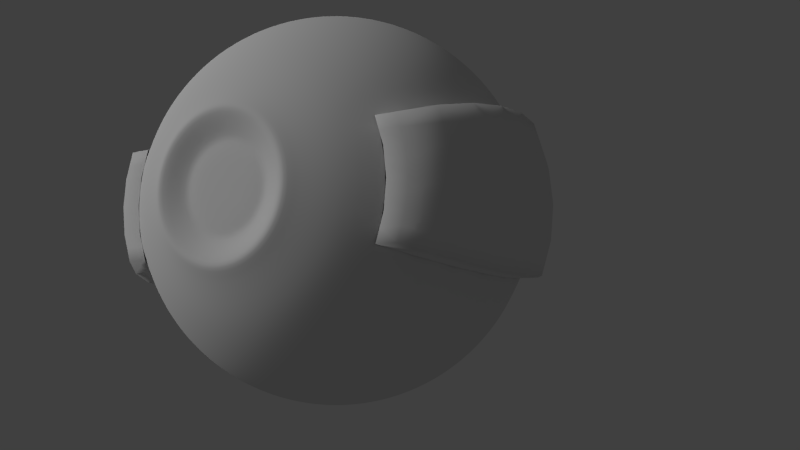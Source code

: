 # Source: guide02.blend  (saved by Blender 2.66.0; exported with 4.5.12 LTS)
import bpy
from mathutils import Matrix  # noqa: F401  (used for matrix-valued properties, if any)

bpy.ops.wm.read_factory_settings(use_empty=True)
scene = bpy.context.scene
scene.name = 'Scene'

# ---- collections
col_collection_1 = bpy.data.collections.new('Collection 1'); scene.collection.children.link(col_collection_1)
col_collection_20 = bpy.data.collections.new('Collection 20'); scene.collection.children.link(col_collection_20)

# ---- materials (node trees are filled in below, after node groups)
mat_guide02_arms = bpy.data.materials.new('guide02_arms')
mat_guide02_arms.alpha_threshold = 0.0
mat_guide02_arms.use_transparent_shadow = False
mat_guide02_arms.roughness = 0.5
mat_guide02_arms.specular_intensity = 0.0
mat_guide02_arms.line_color = (0.0, 0.0, 0.0, 1.0)
mat_guide02_body = bpy.data.materials.new('guide02_body')
mat_guide02_body.alpha_threshold = 0.0
mat_guide02_body.use_transparent_shadow = False
mat_guide02_body.roughness = 0.5
mat_guide02_body.specular_intensity = 0.0
mat_guide02_body.line_color = (0.0, 0.0, 0.0, 1.0)

# ---- material node trees

# ---- world
world_world = bpy.data.worlds.new('World'); scene.world = world_world
world_world.color = (0.05088, 0.05088, 0.05088)
world_world.use_sun_shadow = False
world_world.sun_shadow_jitter_overblur = 0.0
world_world.cycles.sampling_method = 'MANUAL'
world_world.cycles.sample_map_resolution = 256

# ---- cameras
cam_camera = bpy.data.cameras.new('Camera')
cam_camera.clip_end = 100.0
cam_camera.lens = 35.0
cam_camera.sensor_width = 32.0
cam_camera.sensor_height = 18.0
cam_camera.ortho_scale = 7.314
cam_camera.dof.focus_distance = 0.0
cam_camera.dof.aperture_fstop = 128.0

# ---- lights
light_hemi = bpy.data.lights.new('Hemi', 'SUN')
light_hemi.transmission_factor = 0.0
light_hemi.angle = 0.1993
light_hemi.energy = 1.0
light_hemi.shadow_buffer_clip_start = 0.5
light_hemi.shadow_soft_size = 0.1
light_hemi.shadow_cascade_max_distance = 1000.0
light_hemi.cycles.use_multiple_importance_sampling = False
light_lamp = bpy.data.lights.new('Lamp', 'POINT')
light_lamp.transmission_factor = 0.0
light_lamp.cutoff_distance = 30.0
light_lamp.energy = 100.0
light_lamp.shadow_buffer_clip_start = 1.001
light_lamp.shadow_soft_size = 0.1
light_lamp.shadow_maximum_resolution = 0.006
light_lamp.use_absolute_resolution = True
light_lamp.cycles.use_multiple_importance_sampling = False

# ---- meshes
me_sphere_001 = bpy.data.meshes.new('Sphere.001')
me_sphere_001.from_pydata([(0.2274, 0.2121, -0.08118), (0.2619, 0.1667, -0.09546), (0.2875, 0.1148, -0.1061), (0.3033, 0.05853, -0.1126), (0.3086, 3.768e-08, -0.1148), (0.3033, -0.05853, -0.1126), (0.2875, -0.1148, -0.1061), (0.2619, -0.1667, -0.09546), (0.2274, -0.2121, -0.08118), (0.2395, 0.2121, -0.04138), (0.2761, 0.1667, -0.04866), (0.3033, 0.1148, -0.05407), (0.32, 0.05853, -0.0574), (0.3257, 1.68e-09, -0.05853), (0.32, -0.05853, -0.0574), (0.3033, -0.1148, -0.05407), (0.2761, -0.1667, -0.04866), (0.2395, -0.2121, -0.04139), (0.2436, 0.2121, 1.178e-07), (0.2809, 0.1667, 7.534e-08), (0.3086, 0.1148, 6.004e-08), (0.3257, 0.05853, -7.26e-09), (0.3315, -3.576e-08, -3.129e-08), (0.3257, -0.05853, -8.215e-08), (0.3086, -0.1148, -1.182e-07), (0.2809, -0.1667, -1.379e-07), (0.2436, -0.2121, -1.536e-07), (0.196, -0.2121, 0.08118), (0.2305, -0.1667, 0.09546), (0.2561, -0.1148, 0.1061), (0.2718, -0.05853, 0.1126), (0.2772, -1.092e-07, 0.1148), (0.2718, 0.05853, 0.1126), (0.2561, 0.1148, 0.1061), (0.2305, 0.1667, 0.09546), (0.196, 0.2121, 0.08118), (0.2081, -0.2121, 0.04138), (0.2081, 0.2121, 0.04139), (0.2121, -0.2121, -1.536e-07), (0.2121, 0.2121, 1.178e-07), (0.2081, -0.2121, -0.04139), (0.2081, 0.2121, -0.04138), (0.196, -0.2121, -0.08118), (0.2305, -0.1667, -0.09546), (0.2561, -0.1148, -0.1061), (0.2718, -0.05853, -0.1126), (0.2772, 3.768e-08, -0.1148), (0.2718, 0.05853, -0.1126), (0.2561, 0.1148, -0.1061), (0.2305, 0.1667, -0.09546), (0.196, 0.2121, -0.08118), (0.2395, 0.2121, 0.04139), (0.2761, 0.1667, 0.04866), (0.3033, 0.1148, 0.05407), (0.32, 0.05853, 0.0574), (0.3257, -7.321e-08, 0.05853), (0.32, -0.05853, 0.0574), (0.3033, -0.1148, 0.05407), (0.2761, -0.1667, 0.04866), (0.2395, -0.2121, 0.04138), (0.2274, 0.2121, 0.08118), (0.2619, 0.1667, 0.09546), (0.2875, 0.1148, 0.1061), (0.3033, 0.05853, 0.1126), (0.3086, -1.092e-07, 0.1148), (0.3033, -0.05853, 0.1126), (0.2875, -0.1148, 0.1061), (0.2619, -0.1667, 0.09546), (0.2274, -0.2121, 0.08118), (0.202, -0.2121, 0.06128), (0.202, 0.2121, 0.06128), (0.3117, 0.05853, 0.085), (0.3172, -9.121e-08, 0.08667), (0.3117, -0.05853, 0.085), (0.2954, -0.1148, 0.08007), (0.2335, 0.2121, 0.06128), (0.269, -0.1667, 0.07206), (0.2335, -0.2121, 0.06128), (0.269, 0.1667, 0.07206), (0.2954, 0.1148, 0.08007), (0.2416, 0.2121, -0.02069), (0.306, -0.1148, -0.02704), (0.3117, -0.05853, -0.085), (0.3172, 1.968e-08, -0.08667), (0.3286, -5.448e-08, 0.02926), (0.2101, 0.2121, -0.02069), (0.306, 0.1148, -0.02704), (0.3229, 0.05853, -0.0287), (0.2101, -0.2121, 0.02069), (0.269, 0.1667, -0.07206), (0.269, -0.1667, -0.07206), (0.2101, -0.2121, -0.02069), (0.2785, -0.1667, 0.02433), (0.2416, 0.2121, 0.02069), (0.306, -0.1148, 0.02704), (0.3229, -0.05853, 0.0287), (0.2335, 0.2121, -0.06128), (0.2954, -0.1148, -0.08007), (0.2101, 0.2121, 0.02069), (0.2785, -0.1667, -0.02433), (0.2954, 0.1148, -0.08007), (0.2335, -0.2121, -0.06128), (0.2785, 0.1667, -0.02433), (0.2416, -0.2121, -0.02069), (0.3286, -1.704e-08, -0.02926), (0.3229, -0.05853, -0.0287), (0.3229, 0.05853, 0.0287), (0.306, 0.1148, 0.02704), (0.2416, -0.2121, 0.02069), (0.2785, 0.1667, 0.02433), (0.202, -0.2121, -0.06128), (0.202, 0.2121, -0.06128), (0.3117, 0.05853, -0.085)], [], [(112, 83, 4, 3), (83, 82, 5, 4), (82, 97, 6, 5), (97, 90, 7, 6), (96, 89, 1, 0), (90, 101, 8, 7), (89, 100, 2, 1), (100, 112, 3, 2), (80, 102, 10, 9), (99, 103, 17, 16), (102, 86, 11, 10), (86, 87, 12, 11), (87, 104, 13, 12), (104, 105, 14, 13), (105, 81, 15, 14), (81, 99, 16, 15), (84, 95, 23, 22), (95, 94, 24, 23), (94, 92, 25, 24), (93, 109, 19, 18), (92, 108, 26, 25), (109, 107, 20, 19), (107, 106, 21, 20), (106, 84, 22, 21), (79, 71, 54, 53), (71, 72, 55, 54), (72, 73, 56, 55), (73, 74, 57, 56), (74, 76, 58, 57), (75, 78, 52, 51), (76, 77, 59, 58), (78, 79, 53, 52), (32, 31, 64, 63), (49, 50, 0, 1), (44, 45, 5, 6), (70, 35, 60, 75), (111, 41, 9, 96), (33, 32, 63, 62), (88, 38, 26, 108), (28, 27, 68, 67), (45, 46, 4, 5), (91, 40, 17, 103), (85, 39, 18, 80), (34, 33, 62, 61), (29, 28, 67, 66), (46, 47, 3, 4), (35, 34, 61, 60), (110, 42, 8, 101), (30, 29, 66, 65), (47, 48, 2, 3), (42, 43, 7, 8), (69, 36, 59, 77), (98, 37, 51, 93), (31, 30, 65, 64), (48, 49, 1, 2), (43, 44, 6, 7), (62, 63, 71, 79), (63, 64, 72, 71), (64, 65, 73, 72), (65, 66, 74, 73), (66, 67, 76, 74), (60, 61, 78, 75), (67, 68, 77, 76), (61, 62, 79, 78), (37, 70, 75, 51), (27, 69, 77, 68), (53, 54, 106, 107), (52, 53, 107, 109), (57, 58, 92, 94), (50, 111, 96, 0), (11, 12, 112, 100), (13, 14, 82, 83), (41, 85, 80, 9), (58, 59, 108, 92), (36, 88, 108, 59), (23, 24, 81, 105), (55, 56, 95, 84), (25, 26, 103, 99), (22, 23, 105, 104), (51, 52, 109, 93), (56, 57, 94, 95), (38, 91, 103, 26), (10, 11, 100, 89), (39, 98, 93, 18), (54, 55, 84, 106), (16, 17, 101, 90), (21, 22, 104, 87), (12, 13, 83, 112), (19, 20, 86, 102), (24, 25, 99, 81), (18, 19, 102, 80), (20, 21, 87, 86), (40, 110, 101, 17), (15, 16, 90, 97), (9, 10, 89, 96), (14, 15, 97, 82)])
me_sphere_001.polygons.foreach_set('use_smooth', [True] * 96)
_uv = me_sphere_001.uv_layers.new(name='UVMap')
_uv.uv.foreach_set('vector', [0.3967, 0.551, 0.3997, 0.4365, 0.4555, 0.4346, 0.4515, 0.5491, 0.3997, 0.4365, 0.396, 0.3199, 0.4508, 0.3181, 0.4555, 0.4346, 0.396, 0.3199, 0.3859, 0.2056, 0.4375, 0.2039, 0.4508, 0.3181, 0.3859, 0.2056, 0.3697, 0.09804, 0.4161, 0.09649, 0.4375, 0.2039, 0.3506, 0.8388, 0.3717, 0.756, 0.4181, 0.7545, 0.39, 0.8375, 0.3697, 0.09804, 0.348, 0.001318, 0.3875, 0.0, 0.4161, 0.09649, 0.3717, 0.756, 0.3873, 0.6588, 0.4389, 0.6571, 0.4181, 0.7545, 0.3873, 0.6588, 0.3967, 0.551, 0.4515, 0.5491, 0.4389, 0.6571, 0.2701, 0.8406, 0.277, 0.7582, 0.3253, 0.7576, 0.3111, 0.8401, 0.275, 0.1002, 0.2675, 0.003167, 0.3085, 0.002637, 0.3233, 0.09959, 0.277, 0.7582, 0.2821, 0.6613, 0.3357, 0.6606, 0.3253, 0.7576, 0.2821, 0.6613, 0.2851, 0.5535, 0.342, 0.5528, 0.3357, 0.6606, 0.2851, 0.5535, 0.2858, 0.4391, 0.3439, 0.4384, 0.342, 0.5528, 0.2858, 0.4391, 0.2844, 0.3225, 0.3413, 0.3217, 0.3439, 0.4384, 0.2844, 0.3225, 0.2807, 0.208, 0.3343, 0.2073, 0.3413, 0.3217, 0.2807, 0.208, 0.275, 0.1002, 0.3233, 0.09959, 0.3343, 0.2073, 0.1697, 0.4395, 0.1705, 0.3228, 0.2274, 0.3232, 0.2278, 0.4399, 0.1705, 0.3228, 0.1734, 0.2084, 0.2271, 0.2087, 0.2274, 0.3232, 0.1734, 0.2084, 0.1785, 0.1005, 0.2267, 0.1008, 0.2271, 0.2087, 0.188, 0.8409, 0.1805, 0.7585, 0.2288, 0.7588, 0.229, 0.8412, 0.1785, 0.1005, 0.1854, 0.003419, 0.2264, 0.003697, 0.2267, 0.1008, 0.1805, 0.7585, 0.1748, 0.6616, 0.2285, 0.662, 0.2288, 0.7588, 0.1748, 0.6616, 0.1712, 0.5539, 0.2281, 0.5543, 0.2285, 0.662, 0.1712, 0.5539, 0.1697, 0.4395, 0.2278, 0.4399, 0.2281, 0.5543, 0.0696, 0.6598, 0.05948, 0.552, 0.1142, 0.5535, 0.1212, 0.6612, 0.05948, 0.552, 0.05583, 0.4376, 0.1117, 0.4391, 0.1142, 0.5535, 0.05583, 0.4376, 0.05878, 0.3209, 0.1135, 0.3224, 0.1117, 0.4391, 0.05878, 0.3209, 0.06821, 0.2066, 0.1198, 0.208, 0.1135, 0.3224, 0.06821, 0.2066, 0.08377, 0.09892, 0.1302, 0.1002, 0.1198, 0.208, 0.1074, 0.8395, 0.08579, 0.7569, 0.1322, 0.7582, 0.1469, 0.8406, 0.08377, 0.09892, 0.1049, 0.002064, 0.1443, 0.00314, 0.1302, 0.1002, 0.08579, 0.7569, 0.0696, 0.6598, 0.1212, 0.6612, 0.1322, 0.7582, 0.7536, 0.3045, 0.7427, 0.4205, 0.6803, 0.4204, 0.6912, 0.3043, 0.6096, 0.7515, 0.6777, 0.8419, 0.6153, 0.8417, 0.5472, 0.7513, 0.5605, 0.1929, 0.5289, 0.3045, 0.4664, 0.3043, 0.4981, 0.1927, 0.9171, 0.3619, 0.905, 0.3225, 0.9675, 0.3223, 0.9796, 0.3617, 0.9179, 0.6051, 0.9297, 0.5656, 0.9922, 0.5654, 0.9803, 0.6049, 0.7853, 0.1929, 0.7536, 0.3045, 0.6912, 0.3043, 0.7228, 0.1927, 0.9334, 0.2022, 0.9376, 0.1611, 1.0, 0.1613, 0.9958, 0.2024, 0.8344, 0.7515, 0.9025, 0.8419, 0.84, 0.8417, 0.7719, 0.7513, 0.5289, 0.3045, 0.5179, 0.4205, 0.4555, 0.4204, 0.4664, 0.3043, 0.9337, 0.1201, 0.9297, 0.07902, 0.9922, 0.07921, 0.9961, 0.1203, 0.9337, 0.5245, 0.9376, 0.4834, 1.0, 0.4832, 0.9961, 0.5243, 0.8364, 0.09017, 0.7853, 0.1929, 0.7228, 0.1927, 0.774, 0.08998, 0.7839, 0.6484, 0.8344, 0.7515, 0.7719, 0.7513, 0.7214, 0.6482, 0.5179, 0.4205, 0.5282, 0.5367, 0.4657, 0.5365, 0.4555, 0.4204, 0.905, 0.0001916, 0.8364, 0.09017, 0.774, 0.08998, 0.8426, 0.0, 0.9179, 0.03951, 0.906, 0.0, 0.9685, 0.0001915, 0.9803, 0.0397, 0.7529, 0.5367, 0.7839, 0.6484, 0.7214, 0.6482, 0.6905, 0.5365, 0.5282, 0.5367, 0.5591, 0.6484, 0.4967, 0.6482, 0.4657, 0.5365, 0.6803, 0.0001915, 0.6116, 0.09017, 0.5492, 0.08998, 0.6179, 0.0, 0.9171, 0.2827, 0.9292, 0.2432, 0.9917, 0.2434, 0.9796, 0.2829, 0.9334, 0.4424, 0.9292, 0.4014, 0.9917, 0.4012, 0.9958, 0.4422, 0.7427, 0.4205, 0.7529, 0.5367, 0.6905, 0.5365, 0.6803, 0.4204, 0.5591, 0.6484, 0.6096, 0.7515, 0.5472, 0.7513, 0.4967, 0.6482, 0.6116, 0.09017, 0.5605, 0.1929, 0.4981, 0.1927, 0.5492, 0.08998, 0.01802, 0.6584, 0.004728, 0.5505, 0.05948, 0.552, 0.0696, 0.6598, 0.004728, 0.5505, 0.0, 0.436, 0.05583, 0.4376, 0.05948, 0.552, 0.0, 0.436, 0.004019, 0.3194, 0.05878, 0.3209, 0.05583, 0.4376, 0.004019, 0.3194, 0.01663, 0.2052, 0.06821, 0.2066, 0.05878, 0.3209, 0.01663, 0.2052, 0.03735, 0.09765, 0.08377, 0.09892, 0.06821, 0.2066, 0.06794, 0.8385, 0.03937, 0.7556, 0.08579, 0.7569, 0.1074, 0.8395, 0.03735, 0.09765, 0.06538, 0.000988, 0.1049, 0.002064, 0.08377, 0.09892, 0.03937, 0.7556, 0.01802, 0.6584, 0.0696, 0.6598, 0.08579, 0.7569, 0.9292, 0.4014, 0.9171, 0.3619, 0.9796, 0.3617, 0.9917, 0.4012, 0.905, 0.3221, 0.9171, 0.2827, 0.9796, 0.2829, 0.9675, 0.3223, 0.1212, 0.6612, 0.1142, 0.5535, 0.1712, 0.5539, 0.1748, 0.6616, 0.1322, 0.7582, 0.1212, 0.6612, 0.1748, 0.6616, 0.1805, 0.7585, 0.1198, 0.208, 0.1302, 0.1002, 0.1785, 0.1005, 0.1734, 0.2084, 0.906, 0.6446, 0.9179, 0.6051, 0.9803, 0.6049, 0.9685, 0.6444, 0.3357, 0.6606, 0.342, 0.5528, 0.3967, 0.551, 0.3873, 0.6588, 0.3439, 0.4384, 0.3413, 0.3217, 0.396, 0.3199, 0.3997, 0.4365, 0.9297, 0.5656, 0.9337, 0.5245, 0.9961, 0.5243, 0.9922, 0.5654, 0.1302, 0.1002, 0.1443, 0.00314, 0.1854, 0.003419, 0.1785, 0.1005, 0.9292, 0.2432, 0.9334, 0.2022, 0.9958, 0.2024, 0.9917, 0.2434, 0.2274, 0.3232, 0.2271, 0.2087, 0.2807, 0.208, 0.2844, 0.3225, 0.1117, 0.4391, 0.1135, 0.3224, 0.1705, 0.3228, 0.1697, 0.4395, 0.2267, 0.1008, 0.2264, 0.003697, 0.2675, 0.003167, 0.275, 0.1002, 0.2278, 0.4399, 0.2274, 0.3232, 0.2844, 0.3225, 0.2858, 0.4391, 0.1469, 0.8406, 0.1322, 0.7582, 0.1805, 0.7585, 0.188, 0.8409, 0.1135, 0.3224, 0.1198, 0.208, 0.1734, 0.2084, 0.1705, 0.3228, 0.9376, 0.1611, 0.9337, 0.1201, 0.9961, 0.1203, 1.0, 0.1613, 0.3253, 0.7576, 0.3357, 0.6606, 0.3873, 0.6588, 0.3717, 0.756, 0.9376, 0.4834, 0.9334, 0.4424, 0.9958, 0.4422, 1.0, 0.4832, 0.1142, 0.5535, 0.1117, 0.4391, 0.1697, 0.4395, 0.1712, 0.5539, 0.3233, 0.09959, 0.3085, 0.002637, 0.348, 0.001318, 0.3697, 0.09804, 0.2281, 0.5543, 0.2278, 0.4399, 0.2858, 0.4391, 0.2851, 0.5535, 0.342, 0.5528, 0.3439, 0.4384, 0.3997, 0.4365, 0.3967, 0.551, 0.2288, 0.7588, 0.2285, 0.662, 0.2821, 0.6613, 0.277, 0.7582, 0.2271, 0.2087, 0.2267, 0.1008, 0.275, 0.1002, 0.2807, 0.208, 0.229, 0.8412, 0.2288, 0.7588, 0.277, 0.7582, 0.2701, 0.8406, 0.2285, 0.662, 0.2281, 0.5543, 0.2851, 0.5535, 0.2821, 0.6613, 0.9297, 0.07902, 0.9179, 0.03951, 0.9803, 0.0397, 0.9922, 0.07921, 0.3343, 0.2073, 0.3233, 0.09959, 0.3697, 0.09804, 0.3859, 0.2056, 0.3111, 0.8401, 0.3253, 0.7576, 0.3717, 0.756, 0.3506, 0.8388, 0.3413, 0.3217, 0.3343, 0.2073, 0.3859, 0.2056, 0.396, 0.3199])
me_sphere_001.materials.append(mat_guide02_arms)
me_sphere_001.use_remesh_preserve_volume = False
me_sphere_001.use_remesh_preserve_attributes = False
me_sphere_001.use_mirror_vertex_groups = False
me_sphere_001.update()
me_sphere = bpy.data.meshes.new('Sphere')
me_sphere.from_pydata([(-0.05853, -0.2685, -1.882e-07), (-0.109, -0.2772, -1.769e-07), (-0.1667, -0.2494, -1.596e-07), (-0.2121, -0.2121, -1.357e-07), (-0.2121, 0.2121, 1.357e-07), (-0.1667, 0.2494, 1.596e-07), (-0.1148, 0.2772, 1.773e-07), (-0.05853, 0.2942, 1.882e-07), (-0.0574, -0.2685, 0.01142), (-0.1069, -0.2772, 0.02126), (-0.1635, -0.2494, 0.03252), (-0.2081, -0.2121, 0.04138), (-0.2081, 0.2121, 0.04139), (-0.1635, 0.2494, 0.03252), (-0.1126, 0.2772, 0.0224), (-0.0574, 0.2942, 0.01142), (-0.05407, -0.2685, 0.0224), (-0.1007, -0.2772, 0.04169), (-0.154, -0.2494, 0.06378), (-0.196, -0.2121, 0.08118), (-0.2305, -0.1667, 0.09546), (-0.2561, -0.1148, 0.1061), (-0.2718, -0.05853, 0.1126), (-0.2772, -1.092e-07, 0.1148), (-0.2718, 0.05853, 0.1126), (-0.2561, 0.1148, 0.1061), (-0.2305, 0.1667, 0.09546), (-0.196, 0.2121, 0.08118), (-0.154, 0.2494, 0.06378), (-0.1061, 0.2772, 0.04393), (-0.05407, 0.2942, 0.0224), (-0.04866, -0.2685, 0.03252), (-0.09059, -0.2772, 0.06053), (-0.1386, -0.2494, 0.0926), (-0.1764, -0.2121, 0.1179), (-0.2074, -0.1667, 0.1386), (-0.2305, -0.1148, 0.154), (-0.2446, -0.05853, 0.1635), (-0.2494, -1.424e-07, 0.1667), (-0.2446, 0.05853, 0.1635), (-0.2305, 0.1148, 0.154), (-0.2074, 0.1667, 0.1386), (-0.1764, 0.2121, 0.1179), (-0.1386, 0.2494, 0.0926), (-0.09546, 0.2772, 0.06378), (-0.04866, 0.2942, 0.03252), (-0.04138, -0.2685, 0.04138), (-0.07704, -0.2772, 0.07704), (-0.1179, -0.2494, 0.1179), (-0.15, -0.2121, 0.15), (-0.1764, -0.1667, 0.1764), (-0.196, -0.1148, 0.196), (-0.2081, -0.05853, 0.2081), (-0.2121, -1.715e-07, 0.2121), (-0.2081, 0.05853, 0.2081), (-0.196, 0.1148, 0.196), (-0.1764, 0.1667, 0.1764), (-0.15, 0.2121, 0.15), (-0.1179, 0.2494, 0.1179), (-0.08118, 0.2772, 0.08118), (-0.04138, 0.2942, 0.04139), (-0.03252, -0.2685, 0.04866), (-0.06053, -0.2772, 0.09059), (-0.0926, -0.2494, 0.1386), (-0.1179, -0.2121, 0.1764), (-0.1386, -0.1667, 0.2074), (-0.154, -0.1148, 0.2305), (-0.1635, -0.05853, 0.2446), (-0.1667, -1.953e-07, 0.2494), (-0.1635, 0.05853, 0.2446), (-0.154, 0.1148, 0.2305), (-0.1386, 0.1667, 0.2074), (-0.1179, 0.2121, 0.1764), (-0.0926, 0.2494, 0.1386), (-0.06378, 0.2772, 0.09546), (-0.03252, 0.2942, 0.04866), (-0.0224, -0.2685, 0.05407), (-0.04169, -0.2772, 0.1007), (-0.06378, -0.2494, 0.154), (-0.08118, -0.2121, 0.196), (-0.09546, -0.1667, 0.2305), (-0.1061, -0.1148, 0.2561), (-0.1126, -0.05853, 0.2718), (-0.1148, -2.131e-07, 0.2772), (-0.1126, 0.05853, 0.2718), (-0.1061, 0.1148, 0.2561), (-0.09546, 0.1667, 0.2305), (-0.08118, 0.2121, 0.196), (-0.06378, 0.2494, 0.154), (-0.04393, 0.2772, 0.1061), (-0.0224, 0.2942, 0.05407), (-0.01142, -0.2685, 0.0574), (-0.02126, -0.2772, 0.1069), (-0.03252, -0.2494, 0.1635), (-0.04138, -0.2121, 0.2081), (-0.04866, -0.1667, 0.2446), (-0.05407, -0.1148, 0.2718), (-0.0574, -0.05853, 0.2886), (-0.05853, -2.24e-07, 0.2942), (-0.0574, 0.05853, 0.2886), (-0.05407, 0.1148, 0.2718), (-0.04866, 0.1667, 0.2446), (-0.04138, 0.2121, 0.2081), (-0.03252, 0.2494, 0.1635), (-0.0224, 0.2772, 0.1126), (-0.01142, 0.2942, 0.0574), (1.033e-07, -0.2685, 0.05853), (1.078e-07, -0.2772, 0.109), (1.089e-07, -0.2494, 0.1667), (1.201e-07, -0.2121, 0.2121), (1.246e-07, -0.1667, 0.2494), (1.112e-07, -0.1148, 0.2772), (1.425e-07, -0.05853, 0.2942), (1.022e-07, -2.277e-07, 0.3), (1.425e-07, 0.05853, 0.2942), (1.022e-07, 0.1148, 0.2772), (1.246e-07, 0.1667, 0.2494), (1.201e-07, 0.2121, 0.2121), (1.179e-07, 0.2494, 0.1667), (1.067e-07, 0.2772, 0.1148), (9.44e-08, 0.2942, 0.05853), (0.01142, -0.2685, 0.0574), (0.02126, -0.2772, 0.1069), (0.03252, -0.2494, 0.1635), (0.04139, -0.2121, 0.2081), (0.04866, -0.1667, 0.2446), (0.05407, -0.1148, 0.2718), (0.0574, -0.05853, 0.2886), (0.05853, -2.24e-07, 0.2942), (0.0574, 0.05853, 0.2886), (0.05407, 0.1148, 0.2718), (0.04866, 0.1667, 0.2446), (0.04139, 0.2121, 0.2081), (0.03252, 0.2494, 0.1635), (0.0224, 0.2772, 0.1126), (0.01142, 0.2942, 0.0574), (0.0224, -0.2685, 0.05407), (0.04169, -0.2772, 0.1007), (0.06378, -0.2494, 0.154), (0.08118, -0.2121, 0.196), (0.09546, -0.1667, 0.2305), (0.1061, -0.1148, 0.2561), (0.1126, -0.05853, 0.2718), (0.1148, -2.131e-07, 0.2772), (0.1126, 0.05853, 0.2718), (0.1061, 0.1148, 0.2561), (0.09546, 0.1667, 0.2305), (0.08118, 0.2121, 0.196), (0.06378, 0.2494, 0.154), (0.04393, 0.2772, 0.1061), (0.0224, 0.2942, 0.05407), (0.03252, -0.2685, 0.04866), (0.06053, -0.2772, 0.09059), (0.0926, -0.2494, 0.1386), (0.1179, -0.2121, 0.1764), (0.1386, -0.1667, 0.2074), (0.154, -0.1148, 0.2305), (0.1635, -0.05853, 0.2446), (0.1667, -1.953e-07, 0.2494), (0.1635, 0.05853, 0.2446), (0.154, 0.1148, 0.2305), (0.1386, 0.1667, 0.2074), (0.1179, 0.2121, 0.1764), (0.0926, 0.2494, 0.1386), (0.06378, 0.2772, 0.09546), (0.03252, 0.2942, 0.04866), (0.04139, -0.2685, 0.04138), (0.07704, -0.2772, 0.07704), (0.1179, -0.2494, 0.1179), (0.15, -0.2121, 0.15), (0.1764, -0.1667, 0.1764), (0.196, -0.1148, 0.196), (0.2081, -0.05853, 0.2081), (0.2121, -1.715e-07, 0.2121), (0.2081, 0.05853, 0.2081), (0.196, 0.1148, 0.196), (0.1764, 0.1667, 0.1764), (0.15, 0.2121, 0.15), (0.1179, 0.2494, 0.1179), (0.08118, 0.2772, 0.08118), (0.04139, 0.2942, 0.04139), (0.04866, -0.2685, 0.03252), (0.09059, -0.2772, 0.06053), (0.1386, -0.2494, 0.0926), (0.1764, -0.2121, 0.1179), (0.2074, -0.1667, 0.1386), (0.2305, -0.1148, 0.154), (0.2446, -0.05853, 0.1635), (0.2494, -1.424e-07, 0.1667), (0.2446, 0.05853, 0.1635), (0.2305, 0.1148, 0.154), (0.2074, 0.1667, 0.1386), (0.1764, 0.2121, 0.1179), (0.1386, 0.2494, 0.0926), (0.09546, 0.2772, 0.06378), (0.04866, 0.2942, 0.03252), (0.05407, -0.2685, 0.0224), (0.1007, -0.2772, 0.04169), (0.154, -0.2494, 0.06378), (0.196, -0.2121, 0.08118), (0.2305, -0.1667, 0.09546), (0.2561, -0.1148, 0.1061), (0.2718, -0.05853, 0.1126), (0.2772, -1.092e-07, 0.1148), (0.2718, 0.05853, 0.1126), (0.2561, 0.1148, 0.1061), (0.2305, 0.1667, 0.09546), (0.196, 0.2121, 0.08118), (0.154, 0.2494, 0.06378), (0.1061, 0.2772, 0.04393), (0.05407, 0.2942, 0.0224), (0.0574, -0.2685, 0.01142), (0.1069, -0.2772, 0.02126), (0.1635, -0.2494, 0.03252), (0.2081, -0.2121, 0.04138), (0.2081, 0.2121, 0.04139), (0.1635, 0.2494, 0.03252), (0.1126, 0.2772, 0.0224), (0.0574, 0.2942, 0.01142), (0.05853, -0.2685, -1.983e-07), (0.109, -0.2772, -1.917e-07), (0.1667, -0.2494, -1.797e-07), (0.2121, -0.2121, -1.536e-07), (0.2121, 0.2121, 1.178e-07), (0.1667, 0.2494, 1.305e-07), (0.1148, 0.2772, 1.706e-07), (0.05853, 0.2942, 1.882e-07), (0.0574, -0.2685, -0.01142), (0.1069, -0.2772, -0.02126), (0.1635, -0.2494, -0.03252), (0.2081, -0.2121, -0.04139), (0.2081, 0.2121, -0.04138), (0.1635, 0.2494, -0.03252), (0.1126, 0.2772, -0.0224), (0.0574, 0.2942, -0.01142), (0.05407, -0.2685, -0.0224), (0.1007, -0.2772, -0.04169), (0.154, -0.2494, -0.06378), (0.196, -0.2121, -0.08118), (0.2305, -0.1667, -0.09546), (0.2561, -0.1148, -0.1061), (0.2718, -0.05853, -0.1126), (0.2772, 3.768e-08, -0.1148), (0.2718, 0.05853, -0.1126), (0.2561, 0.1148, -0.1061), (0.2305, 0.1667, -0.09546), (0.196, 0.2121, -0.08118), (0.154, 0.2494, -0.06378), (0.1061, 0.2772, -0.04393), (0.05407, 0.2942, -0.0224), (0.04866, -0.2685, -0.03252), (0.09059, -0.2772, -0.06053), (0.1386, -0.2494, -0.0926), (0.1764, -0.2121, -0.1179), (0.2074, -0.1667, -0.1386), (0.2305, -0.1148, -0.154), (0.2446, -0.05853, -0.1635), (0.2494, 7.087e-08, -0.1667), (0.2446, 0.05853, -0.1635), (0.2305, 0.1148, -0.154), (0.2074, 0.1667, -0.1386), (0.1764, 0.2121, -0.1179), (0.1386, 0.2494, -0.0926), (0.09546, 0.2772, -0.06378), (0.04866, 0.2942, -0.03252), (0.04139, -0.2685, -0.04139), (0.07704, -0.2772, -0.07704), (0.1179, -0.2494, -0.1179), (0.15, -0.2121, -0.15), (0.1764, -0.1667, -0.1764), (0.196, -0.1148, -0.196), (0.2081, -0.05853, -0.2081), (0.2121, 9.995e-08, -0.2121), (0.2081, 0.05853, -0.2081), (0.196, 0.1148, -0.196), (0.1764, 0.1667, -0.1764), (0.15, 0.2121, -0.15), (0.1179, 0.2494, -0.1179), (0.08118, 0.2772, -0.08118), (0.04138, 0.2942, -0.04138), (0.03252, -0.2685, -0.04866), (0.06053, -0.2772, -0.09059), (0.0926, -0.2494, -0.1386), (0.1179, -0.2121, -0.1764), (0.1386, -0.1667, -0.2074), (0.154, -0.1148, -0.2305), (0.1635, -0.05853, -0.2446), (0.1667, 1.238e-07, -0.2494), (0.1635, 0.05853, -0.2446), (0.154, 0.1148, -0.2305), (0.1386, 0.1667, -0.2074), (0.1179, 0.2121, -0.1764), (0.0926, 0.2494, -0.1386), (0.06378, 0.2772, -0.09546), (0.03252, 0.2942, -0.04866), (0.0224, -0.2685, -0.05407), (0.04169, -0.2772, -0.1007), (0.06378, -0.2494, -0.154), (0.08118, -0.2121, -0.196), (0.09546, -0.1667, -0.2305), (0.1061, -0.1148, -0.2561), (0.1126, -0.05853, -0.2718), (0.1148, 1.416e-07, -0.2772), (0.1126, 0.05853, -0.2718), (0.1061, 0.1148, -0.2561), (0.09546, 0.1667, -0.2305), (0.08118, 0.2121, -0.196), (0.06378, 0.2494, -0.154), (0.04393, 0.2772, -0.1061), (0.0224, 0.2942, -0.05407), (0.01142, -0.2685, -0.0574), (0.02126, -0.2772, -0.1069), (0.03252, -0.2494, -0.1635), (0.04138, -0.2121, -0.2081), (0.04866, -0.1667, -0.2446), (0.05407, -0.1148, -0.2718), (0.0574, -0.05853, -0.2886), (0.05853, 1.525e-07, -0.2942), (0.0574, 0.05853, -0.2886), (0.05407, 0.1148, -0.2718), (0.04866, 0.1667, -0.2446), (0.04138, 0.2121, -0.2081), (0.03252, 0.2494, -0.1635), (0.0224, 0.2772, -0.1126), (0.01142, 0.2942, -0.0574), (8.322e-08, -0.2685, -0.05853), (7.598e-08, -0.2772, -0.109), (6.87e-08, -0.2494, -0.1667), (6.646e-08, -0.2121, -0.2121), (6.646e-08, -0.1667, -0.2494), (4.411e-08, -0.1148, -0.2772), (3.07e-08, -0.05853, -0.2942), (4.858e-08, 1.562e-07, -0.3), (3.07e-08, 0.05853, -0.2942), (5.305e-08, 0.1148, -0.2772), (6.646e-08, 0.1667, -0.2494), (6.646e-08, 0.2121, -0.2121), (6.422e-08, 0.2494, -0.1667), (9.328e-08, 0.2772, -0.1148), (9.44e-08, 0.2942, -0.05853), (-0.01142, -0.2685, -0.0574), (-0.02126, -0.2772, -0.1069), (-0.03252, -0.2494, -0.1635), (-0.04138, -0.2121, -0.2081), (-0.04866, -0.1667, -0.2446), (-0.05407, -0.1148, -0.2718), (-0.0574, -0.05853, -0.2886), (-0.05853, 1.525e-07, -0.2942), (-0.0574, 0.05853, -0.2886), (-0.05407, 0.1148, -0.2718), (-0.04866, 0.1667, -0.2446), (-0.04138, 0.2121, -0.2081), (-0.03252, 0.2494, -0.1635), (-0.0224, 0.2772, -0.1126), (-0.01142, 0.2942, -0.0574), (-0.0224, -0.2685, -0.05407), (-0.04169, -0.2772, -0.1007), (-0.06378, -0.2494, -0.154), (-0.08118, -0.2121, -0.196), (-0.09546, -0.1667, -0.2305), (-0.1061, -0.1148, -0.2561), (-0.1126, -0.05853, -0.2718), (-0.1148, 1.416e-07, -0.2772), (-0.1126, 0.05853, -0.2718), (-0.1061, 0.1148, -0.2561), (-0.09546, 0.1667, -0.2305), (-0.08118, 0.2121, -0.196), (-0.06378, 0.2494, -0.154), (-0.04393, 0.2772, -0.1061), (-0.0224, 0.2942, -0.05407), (-0.03252, -0.2685, -0.04866), (-0.06053, -0.2772, -0.09059), (-0.0926, -0.2494, -0.1386), (-0.1179, -0.2121, -0.1764), (-0.1386, -0.1667, -0.2074), (-0.154, -0.1148, -0.2305), (-0.1635, -0.05853, -0.2446), (-0.1667, 1.238e-07, -0.2494), (-0.1635, 0.05853, -0.2446), (-0.154, 0.1148, -0.2305), (-0.1386, 0.1667, -0.2074), (-0.1179, 0.2121, -0.1764), (-0.0926, 0.2494, -0.1386), (-0.06378, 0.2772, -0.09546), (-0.03252, 0.2942, -0.04866), (-0.04138, -0.2685, -0.04139), (-0.07704, -0.2772, -0.07704), (-0.1179, -0.2494, -0.1179), (-0.15, -0.2121, -0.15), (-0.1764, -0.1667, -0.1764), (-0.196, -0.1148, -0.196), (-0.2081, -0.05853, -0.2081), (-0.2121, 9.995e-08, -0.2121), (-0.2081, 0.05853, -0.2081), (-0.196, 0.1148, -0.196), (-0.1764, 0.1667, -0.1764), (-0.15, 0.2121, -0.15), (-0.1179, 0.2494, -0.1179), (-0.08118, 0.2772, -0.08118), (-0.04138, 0.2942, -0.04138), (-0.04866, -0.2685, -0.03252), (-0.09059, -0.2772, -0.06053), (-0.1386, -0.2494, -0.0926), (-0.1764, -0.2121, -0.1179), (-0.2074, -0.1667, -0.1386), (-0.2305, -0.1148, -0.154), (-0.2446, -0.05853, -0.1635), (-0.2494, 7.087e-08, -0.1667), (-0.2446, 0.05853, -0.1635), (-0.2305, 0.1148, -0.154), (-0.2074, 0.1667, -0.1386), (-0.1764, 0.2121, -0.1179), (-0.1386, 0.2494, -0.0926), (-0.09546, 0.2772, -0.06378), (-0.04866, 0.2942, -0.03252), (-0.05407, -0.2685, -0.0224), (-0.1007, -0.2772, -0.04169), (-0.154, -0.2494, -0.06378), (-0.196, -0.2121, -0.08118), (-0.2305, -0.1667, -0.09546), (-0.2561, -0.1148, -0.1061), (-0.2718, -0.05853, -0.1126), (-0.2772, 3.768e-08, -0.1148), (-0.2718, 0.05853, -0.1126), (-0.2561, 0.1148, -0.1061), (-0.2305, 0.1667, -0.09546), (-0.196, 0.2121, -0.08118), (-0.154, 0.2494, -0.06378), (-0.1061, 0.2772, -0.04393), (-0.05407, 0.2942, -0.0224), (-0.0574, -0.2685, -0.01142), (-0.1069, -0.2772, -0.02126), (-0.1635, -0.2494, -0.03252), (-0.2081, -0.2121, -0.04138), (-0.2081, 0.2121, -0.04138), (-0.1635, 0.2494, -0.03252), (-0.1126, 0.2772, -0.0224), (-0.0574, 0.2942, -0.01142), (-0.06439, -0.2628, -1.828e-07), (-0.1039, -0.2829, -1.821e-07), (-0.06315, -0.2628, 0.01256), (-0.1019, -0.2829, 0.02027), (-0.05949, -0.2628, 0.02464), (-0.096, -0.2829, 0.03976), (-0.05354, -0.2628, 0.03577), (-0.0864, -0.2829, 0.05773), (-0.04553, -0.2628, 0.04553), (-0.07348, -0.2829, 0.07348), (-0.03577, -0.2628, 0.05354), (-0.05773, -0.2829, 0.0864), (-0.02464, -0.2628, 0.05949), (-0.03976, -0.2829, 0.096), (-0.01256, -0.2628, 0.06315), (-0.02027, -0.2829, 0.1019), (1.031e-07, -0.2628, 0.06439), (1.084e-07, -0.2829, 0.1039), (0.01256, -0.2628, 0.06315), (0.02027, -0.2829, 0.1019), (0.02464, -0.2628, 0.05949), (0.03977, -0.2829, 0.096), (0.03577, -0.2628, 0.05354), (0.05773, -0.2829, 0.0864), (0.04553, -0.2628, 0.04553), (0.07348, -0.2829, 0.07348), (0.05354, -0.2628, 0.03577), (0.0864, -0.2829, 0.05773), (0.05949, -0.2628, 0.02464), (0.096, -0.2829, 0.03976), (0.06315, -0.2628, 0.01256), (0.1019, -0.2829, 0.02027), (0.06439, -0.2628, -1.928e-07), (0.1039, -0.2829, -1.97e-07), (0.06315, -0.2628, -0.01256), (0.1019, -0.2829, -0.02027), (0.05949, -0.2628, -0.02464), (0.096, -0.2829, -0.03977), (0.05354, -0.2628, -0.03577), (0.0864, -0.2829, -0.05773), (0.04553, -0.2628, -0.04553), (0.07348, -0.2829, -0.07348), (0.03577, -0.2628, -0.05354), (0.05773, -0.2829, -0.0864), (0.02464, -0.2628, -0.05949), (0.03977, -0.2829, -0.096), (0.01256, -0.2628, -0.06315), (0.02027, -0.2829, -0.1019), (8.259e-08, -0.2628, -0.06439), (7.7e-08, -0.2829, -0.1039), (-0.01256, -0.2628, -0.06315), (-0.02027, -0.2829, -0.1019), (-0.02464, -0.2628, -0.05949), (-0.03976, -0.2829, -0.096), (-0.03577, -0.2628, -0.05354), (-0.05773, -0.2829, -0.0864), (-0.04553, -0.2628, -0.04553), (-0.07348, -0.2829, -0.07348), (-0.05354, -0.2628, -0.03577), (-0.0864, -0.2829, -0.05773), (-0.05949, -0.2628, -0.02464), (-0.096, -0.2829, -0.03977), (-0.06315, -0.2628, -0.01256), (-0.1019, -0.2829, -0.02027)], [], [(5, 4, 12, 13), (6, 5, 13, 14), (438, 0, 8, 440), (7, 6, 14, 15), (2, 1, 9, 10), (3, 2, 10, 11), (14, 13, 28, 29), (440, 8, 16, 442), (15, 14, 29, 30), (10, 9, 17, 18), (11, 10, 18, 19), (13, 12, 27, 28), (27, 26, 41, 42), (21, 20, 35, 36), (28, 27, 42, 43), (22, 21, 36, 37), (29, 28, 43, 44), (23, 22, 37, 38), (442, 16, 31, 444), (30, 29, 44, 45), (24, 23, 38, 39), (18, 17, 32, 33), (25, 24, 39, 40), (19, 18, 33, 34), (26, 25, 40, 41), (20, 19, 34, 35), (40, 39, 54, 55), (34, 33, 48, 49), (41, 40, 55, 56), (35, 34, 49, 50), (42, 41, 56, 57), (36, 35, 50, 51), (43, 42, 57, 58), (37, 36, 51, 52), (44, 43, 58, 59), (38, 37, 52, 53), (444, 31, 46, 446), (45, 44, 59, 60), (39, 38, 53, 54), (33, 32, 47, 48), (59, 58, 73, 74), (53, 52, 67, 68), (446, 46, 61, 448), (60, 59, 74, 75), (54, 53, 68, 69), (48, 47, 62, 63), (55, 54, 69, 70), (49, 48, 63, 64), (56, 55, 70, 71), (50, 49, 64, 65), (57, 56, 71, 72), (51, 50, 65, 66), (58, 57, 72, 73), (52, 51, 66, 67), (72, 71, 86, 87), (66, 65, 80, 81), (73, 72, 87, 88), (67, 66, 81, 82), (74, 73, 88, 89), (68, 67, 82, 83), (448, 61, 76, 450), (75, 74, 89, 90), (69, 68, 83, 84), (63, 62, 77, 78), (70, 69, 84, 85), (64, 63, 78, 79), (71, 70, 85, 86), (65, 64, 79, 80), (78, 77, 92, 93), (85, 84, 99, 100), (79, 78, 93, 94), (86, 85, 100, 101), (80, 79, 94, 95), (87, 86, 101, 102), (81, 80, 95, 96), (88, 87, 102, 103), (82, 81, 96, 97), (89, 88, 103, 104), (83, 82, 97, 98), (450, 76, 91, 452), (90, 89, 104, 105), (84, 83, 98, 99), (97, 96, 111, 112), (104, 103, 118, 119), (98, 97, 112, 113), (452, 91, 106, 454), (105, 104, 119, 120), (99, 98, 113, 114), (93, 92, 107, 108), (100, 99, 114, 115), (94, 93, 108, 109), (101, 100, 115, 116), (95, 94, 109, 110), (102, 101, 116, 117), (96, 95, 110, 111), (103, 102, 117, 118), (116, 115, 130, 131), (110, 109, 124, 125), (117, 116, 131, 132), (111, 110, 125, 126), (118, 117, 132, 133), (112, 111, 126, 127), (119, 118, 133, 134), (113, 112, 127, 128), (454, 106, 121, 456), (120, 119, 134, 135), (114, 113, 128, 129), (108, 107, 122, 123), (115, 114, 129, 130), (109, 108, 123, 124), (135, 134, 149, 150), (129, 128, 143, 144), (123, 122, 137, 138), (130, 129, 144, 145), (124, 123, 138, 139), (131, 130, 145, 146), (125, 124, 139, 140), (132, 131, 146, 147), (126, 125, 140, 141), (133, 132, 147, 148), (127, 126, 141, 142), (134, 133, 148, 149), (128, 127, 142, 143), (456, 121, 136, 458), (148, 147, 162, 163), (142, 141, 156, 157), (149, 148, 163, 164), (143, 142, 157, 158), (458, 136, 151, 460), (150, 149, 164, 165), (144, 143, 158, 159), (138, 137, 152, 153), (145, 144, 159, 160), (139, 138, 153, 154), (146, 145, 160, 161), (140, 139, 154, 155), (147, 146, 161, 162), (141, 140, 155, 156), (161, 160, 175, 176), (155, 154, 169, 170), (162, 161, 176, 177), (156, 155, 170, 171), (163, 162, 177, 178), (157, 156, 171, 172), (164, 163, 178, 179), (158, 157, 172, 173), (460, 151, 166, 462), (165, 164, 179, 180), (159, 158, 173, 174), (153, 152, 167, 168), (160, 159, 174, 175), (154, 153, 168, 169), (180, 179, 194, 195), (174, 173, 188, 189), (168, 167, 182, 183), (175, 174, 189, 190), (169, 168, 183, 184), (176, 175, 190, 191), (170, 169, 184, 185), (177, 176, 191, 192), (171, 170, 185, 186), (178, 177, 192, 193), (172, 171, 186, 187), (179, 178, 193, 194), (173, 172, 187, 188), (462, 166, 181, 464), (193, 192, 207, 208), (187, 186, 201, 202), (194, 193, 208, 209), (188, 187, 202, 203), (464, 181, 196, 466), (195, 194, 209, 210), (189, 188, 203, 204), (183, 182, 197, 198), (190, 189, 204, 205), (184, 183, 198, 199), (191, 190, 205, 206), (185, 184, 199, 200), (192, 191, 206, 207), (186, 185, 200, 201), (208, 207, 215, 216), (209, 208, 216, 217), (466, 196, 211, 468), (210, 209, 217, 218), (198, 197, 212, 213), (199, 198, 213, 214), (468, 211, 219, 470), (218, 217, 225, 226), (213, 212, 220, 221), (214, 213, 221, 222), (216, 215, 223, 224), (217, 216, 224, 225), (224, 223, 231, 232), (225, 224, 232, 233), (470, 219, 227, 472), (226, 225, 233, 234), (221, 220, 228, 229), (222, 221, 229, 230), (230, 229, 237, 238), (232, 231, 246, 247), (233, 232, 247, 248), (472, 227, 235, 474), (234, 233, 248, 249), (229, 228, 236, 237), (248, 247, 262, 263), (242, 241, 256, 257), (474, 235, 250, 476), (249, 248, 263, 264), (243, 242, 257, 258), (237, 236, 251, 252), (244, 243, 258, 259), (238, 237, 252, 253), (245, 244, 259, 260), (239, 238, 253, 254), (246, 245, 260, 261), (240, 239, 254, 255), (247, 246, 261, 262), (241, 240, 255, 256), (261, 260, 275, 276), (255, 254, 269, 270), (262, 261, 276, 277), (256, 255, 270, 271), (263, 262, 277, 278), (257, 256, 271, 272), (476, 250, 265, 478), (264, 263, 278, 279), (258, 257, 272, 273), (252, 251, 266, 267), (259, 258, 273, 274), (253, 252, 267, 268), (260, 259, 274, 275), (254, 253, 268, 269), (274, 273, 288, 289), (268, 267, 282, 283), (275, 274, 289, 290), (269, 268, 283, 284), (276, 275, 290, 291), (270, 269, 284, 285), (277, 276, 291, 292), (271, 270, 285, 286), (278, 277, 292, 293), (272, 271, 286, 287), (478, 265, 280, 480), (279, 278, 293, 294), (273, 272, 287, 288), (267, 266, 281, 282), (293, 292, 307, 308), (287, 286, 301, 302), (480, 280, 295, 482), (294, 293, 308, 309), (288, 287, 302, 303), (282, 281, 296, 297), (289, 288, 303, 304), (283, 282, 297, 298), (290, 289, 304, 305), (284, 283, 298, 299), (291, 290, 305, 306), (285, 284, 299, 300), (292, 291, 306, 307), (286, 285, 300, 301), (306, 305, 320, 321), (300, 299, 314, 315), (307, 306, 321, 322), (301, 300, 315, 316), (308, 307, 322, 323), (302, 301, 316, 317), (482, 295, 310, 484), (309, 308, 323, 324), (303, 302, 317, 318), (297, 296, 311, 312), (304, 303, 318, 319), (298, 297, 312, 313), (305, 304, 319, 320), (299, 298, 313, 314), (319, 318, 333, 334), (313, 312, 327, 328), (320, 319, 334, 335), (314, 313, 328, 329), (321, 320, 335, 336), (315, 314, 329, 330), (322, 321, 336, 337), (316, 315, 330, 331), (323, 322, 337, 338), (317, 316, 331, 332), (484, 310, 325, 486), (324, 323, 338, 339), (318, 317, 332, 333), (312, 311, 326, 327), (338, 337, 352, 353), (332, 331, 346, 347), (486, 325, 340, 488), (339, 338, 353, 354), (333, 332, 347, 348), (327, 326, 341, 342), (334, 333, 348, 349), (328, 327, 342, 343), (335, 334, 349, 350), (329, 328, 343, 344), (336, 335, 350, 351), (330, 329, 344, 345), (337, 336, 351, 352), (331, 330, 345, 346), (344, 343, 358, 359), (351, 350, 365, 366), (345, 344, 359, 360), (352, 351, 366, 367), (346, 345, 360, 361), (353, 352, 367, 368), (347, 346, 361, 362), (488, 340, 355, 490), (354, 353, 368, 369), (348, 347, 362, 363), (342, 341, 356, 357), (349, 348, 363, 364), (343, 342, 357, 358), (350, 349, 364, 365), (363, 362, 377, 378), (357, 356, 371, 372), (364, 363, 378, 379), (358, 357, 372, 373), (365, 364, 379, 380), (359, 358, 373, 374), (366, 365, 380, 381), (360, 359, 374, 375), (367, 366, 381, 382), (361, 360, 375, 376), (368, 367, 382, 383), (362, 361, 376, 377), (490, 355, 370, 492), (369, 368, 383, 384), (382, 381, 396, 397), (376, 375, 390, 391), (383, 382, 397, 398), (377, 376, 391, 392), (492, 370, 385, 494), (384, 383, 398, 399), (378, 377, 392, 393), (372, 371, 386, 387), (379, 378, 393, 394), (373, 372, 387, 388), (380, 379, 394, 395), (374, 373, 388, 389), (381, 380, 395, 396), (375, 374, 389, 390), (395, 394, 409, 410), (389, 388, 403, 404), (396, 395, 410, 411), (390, 389, 404, 405), (397, 396, 411, 412), (391, 390, 405, 406), (398, 397, 412, 413), (392, 391, 406, 407), (494, 385, 400, 496), (399, 398, 413, 414), (393, 392, 407, 408), (387, 386, 401, 402), (394, 393, 408, 409), (388, 387, 402, 403), (414, 413, 428, 429), (408, 407, 422, 423), (402, 401, 416, 417), (409, 408, 423, 424), (403, 402, 417, 418), (410, 409, 424, 425), (404, 403, 418, 419), (411, 410, 425, 426), (405, 404, 419, 420), (412, 411, 426, 427), (406, 405, 420, 421), (413, 412, 427, 428), (407, 406, 421, 422), (496, 400, 415, 498), (427, 426, 434, 435), (428, 427, 435, 436), (498, 415, 430, 500), (429, 428, 436, 437), (417, 416, 431, 432), (418, 417, 432, 433), (435, 434, 4, 5), (436, 435, 5, 6), (500, 430, 0, 438), (437, 436, 6, 7), (432, 431, 1, 2), (15, 30, 45, 60, 75, 90, 105, 120, 135, 150, 165, 180, 195, 210, 218, 226, 234, 249, 264, 279, 294, 309, 324, 339, 354, 369, 384, 399, 414, 429, 437, 7), (433, 432, 2, 3), (1, 439, 441, 9), (439, 438, 440, 441), (9, 441, 443, 17), (441, 440, 442, 443), (17, 443, 445, 32), (443, 442, 444, 445), (32, 445, 447, 47), (445, 444, 446, 447), (47, 447, 449, 62), (447, 446, 448, 449), (62, 449, 451, 77), (449, 448, 450, 451), (77, 451, 453, 92), (451, 450, 452, 453), (92, 453, 455, 107), (453, 452, 454, 455), (107, 455, 457, 122), (455, 454, 456, 457), (122, 457, 459, 137), (457, 456, 458, 459), (137, 459, 461, 152), (459, 458, 460, 461), (152, 461, 463, 167), (461, 460, 462, 463), (167, 463, 465, 182), (463, 462, 464, 465), (182, 465, 467, 197), (465, 464, 466, 467), (197, 467, 469, 212), (467, 466, 468, 469), (212, 469, 471, 220), (469, 468, 470, 471), (220, 471, 473, 228), (471, 470, 472, 473), (228, 473, 475, 236), (473, 472, 474, 475), (236, 475, 477, 251), (475, 474, 476, 477), (251, 477, 479, 266), (477, 476, 478, 479), (266, 479, 481, 281), (479, 478, 480, 481), (281, 481, 483, 296), (481, 480, 482, 483), (296, 483, 485, 311), (483, 482, 484, 485), (311, 485, 487, 326), (485, 484, 486, 487), (326, 487, 489, 341), (487, 486, 488, 489), (341, 489, 491, 356), (489, 488, 490, 491), (356, 491, 493, 371), (491, 490, 492, 493), (371, 493, 495, 386), (493, 492, 494, 495), (386, 495, 497, 401), (495, 494, 496, 497), (401, 497, 499, 416), (497, 496, 498, 499), (416, 499, 501, 431), (499, 498, 500, 501), (431, 501, 439, 1), (501, 500, 438, 439), (16, 8, 0, 430, 415, 400, 385, 370, 355, 340, 325, 310, 295, 280, 265, 250, 235, 227, 219, 211, 196, 181, 166, 151, 136, 121, 106, 91, 76, 61, 46, 31)])
me_sphere.polygons.foreach_set('use_smooth', [True] * 450)
_uv = me_sphere.uv_layers.new(name='UVMap')
_uv.uv.foreach_set('vector', [0.6397, 0.7808, 0.5908, 0.7755, 0.5982, 0.74, 0.6449, 0.7548, 0.6855, 0.7856, 0.6397, 0.7808, 0.6449, 0.7548, 0.689, 0.7684, 0.876, 0.0878, 0.8822, 0.08847, 0.8838, 0.07992, 0.8779, 0.07823, 0.7311, 0.7901, 0.6855, 0.7856, 0.689, 0.7684, 0.733, 0.7808, 0.6304, 0.3165, 0.6809, 0.3217, 0.6843, 0.3052, 0.6358, 0.2904, 0.5815, 0.3114, 0.6304, 0.3165, 0.6358, 0.2904, 0.5889, 0.276, 0.689, 0.7684, 0.6449, 0.7548, 0.6552, 0.7305, 0.6956, 0.7522, 0.8779, 0.07823, 0.8838, 0.07992, 0.8869, 0.07182, 0.8813, 0.06919, 0.733, 0.7808, 0.689, 0.7684, 0.6956, 0.7522, 0.7363, 0.7721, 0.6358, 0.2904, 0.6843, 0.3052, 0.6906, 0.2896, 0.6461, 0.266, 0.5889, 0.276, 0.6358, 0.2904, 0.6461, 0.266, 0.6031, 0.2428, 0.6449, 0.7548, 0.5982, 0.74, 0.6125, 0.7068, 0.6552, 0.7305, 0.01187, 0.3994, 0.004614, 0.3507, 0.04485, 0.3481, 0.04659, 0.3965, 0.03511, 0.09712, 0.05896, 0.04783, 0.09916, 0.06717, 0.08006, 0.1143, 0.6552, 0.7305, 0.6125, 0.7068, 0.6331, 0.6773, 0.67, 0.7087, 0.01723, 0.1478, 0.03511, 0.09712, 0.08006, 0.1143, 0.06525, 0.1611, 0.6956, 0.7522, 0.6552, 0.7305, 0.67, 0.7087, 0.7052, 0.7376, 0.005654, 0.1992, 0.01723, 0.1478, 0.06525, 0.1611, 0.05467, 0.2077, 0.8813, 0.06919, 0.8869, 0.07182, 0.8911, 0.06452, 0.8863, 0.06104, 0.7363, 0.7721, 0.6956, 0.7522, 0.7052, 0.7376, 0.7408, 0.7643, 0.0001739, 0.2505, 0.005654, 0.1992, 0.05467, 0.2077, 0.04806, 0.2542, 0.6461, 0.266, 0.6906, 0.2896, 0.6998, 0.2757, 0.6609, 0.2443, 0.000174, 0.3011, 0.0001739, 0.2505, 0.04806, 0.2542, 0.045, 0.3009, 0.6031, 0.2428, 0.6461, 0.266, 0.6609, 0.2443, 0.6235, 0.2133, 0.004614, 0.3507, 0.000174, 0.3011, 0.045, 0.3009, 0.04485, 0.3481, 0.05896, 0.04783, 0.08754, 0.0001739, 0.1221, 0.0186, 0.09916, 0.06717, 0.045, 0.3009, 0.04806, 0.2542, 0.0923, 0.2596, 0.08721, 0.3036, 0.6235, 0.2133, 0.6609, 0.2443, 0.6795, 0.226, 0.6491, 0.1886, 0.04485, 0.3481, 0.045, 0.3009, 0.08721, 0.3036, 0.08391, 0.349, 0.09916, 0.06717, 0.1221, 0.0186, 0.1576, 0.03421, 0.1384, 0.08286, 0.04659, 0.3965, 0.04485, 0.3481, 0.08391, 0.349, 0.08162, 0.397, 0.08006, 0.1143, 0.09916, 0.06717, 0.1384, 0.08286, 0.1224, 0.1285, 0.67, 0.7087, 0.6331, 0.6773, 0.6589, 0.6528, 0.6886, 0.6905, 0.06525, 0.1611, 0.08006, 0.1143, 0.1224, 0.1285, 0.1096, 0.1726, 0.7052, 0.7376, 0.67, 0.7087, 0.6886, 0.6905, 0.7173, 0.7254, 0.05467, 0.2077, 0.06525, 0.1611, 0.1096, 0.1726, 0.09964, 0.2161, 0.8863, 0.06104, 0.8911, 0.06452, 0.8965, 0.05831, 0.8925, 0.05414, 0.7408, 0.7643, 0.7052, 0.7376, 0.7173, 0.7254, 0.7466, 0.7576, 0.04806, 0.2542, 0.05467, 0.2077, 0.09964, 0.2161, 0.0923, 0.2596, 0.6609, 0.2443, 0.6998, 0.2757, 0.7113, 0.264, 0.6795, 0.226, 0.7173, 0.7254, 0.6886, 0.6905, 0.7102, 0.6764, 0.7313, 0.7159, 0.09964, 0.2161, 0.1096, 0.1726, 0.1515, 0.1831, 0.142, 0.2245, 0.8925, 0.05414, 0.8965, 0.05831, 0.9027, 0.05346, 0.8997, 0.04878, 0.7466, 0.7576, 0.7173, 0.7254, 0.7313, 0.7159, 0.7534, 0.7525, 0.0923, 0.2596, 0.09964, 0.2161, 0.142, 0.2245, 0.1341, 0.266, 0.6795, 0.226, 0.7113, 0.264, 0.7247, 0.2549, 0.701, 0.2117, 0.08721, 0.3036, 0.0923, 0.2596, 0.1341, 0.266, 0.1276, 0.3083, 0.6491, 0.1886, 0.6795, 0.226, 0.701, 0.2117, 0.6786, 0.1695, 0.08391, 0.349, 0.08721, 0.3036, 0.1276, 0.3083, 0.1221, 0.3525, 0.1384, 0.08286, 0.1576, 0.03421, 0.1933, 0.04774, 0.1768, 0.09616, 0.08162, 0.397, 0.08391, 0.349, 0.1221, 0.3525, 0.1167, 0.4002, 0.1224, 0.1285, 0.1384, 0.08286, 0.1768, 0.09616, 0.163, 0.1406, 0.6886, 0.6905, 0.6589, 0.6528, 0.6886, 0.634, 0.7102, 0.6764, 0.1096, 0.1726, 0.1224, 0.1285, 0.163, 0.1406, 0.1515, 0.1831, 0.1167, 0.4002, 0.1221, 0.3525, 0.1596, 0.3579, 0.1519, 0.4054, 0.163, 0.1406, 0.1768, 0.09616, 0.2146, 0.1078, 0.2023, 0.1515, 0.7102, 0.6764, 0.6886, 0.634, 0.721, 0.6216, 0.7339, 0.6669, 0.1515, 0.1831, 0.163, 0.1406, 0.2023, 0.1515, 0.1918, 0.1928, 0.7313, 0.7159, 0.7102, 0.6764, 0.7339, 0.6669, 0.7468, 0.7094, 0.142, 0.2245, 0.1515, 0.1831, 0.1918, 0.1928, 0.1826, 0.233, 0.8997, 0.04878, 0.9027, 0.05346, 0.9094, 0.05015, 0.9076, 0.0452, 0.7534, 0.7525, 0.7313, 0.7159, 0.7468, 0.7094, 0.7606, 0.749, 0.1341, 0.266, 0.142, 0.2245, 0.1826, 0.233, 0.1744, 0.2732, 0.701, 0.2117, 0.7247, 0.2549, 0.7394, 0.2487, 0.7247, 0.2021, 0.1276, 0.3083, 0.1341, 0.266, 0.1744, 0.2732, 0.1669, 0.3144, 0.6786, 0.1695, 0.701, 0.2117, 0.7247, 0.2021, 0.711, 0.1566, 0.1221, 0.3525, 0.1276, 0.3083, 0.1669, 0.3144, 0.1596, 0.3579, 0.1768, 0.09616, 0.1933, 0.04774, 0.2291, 0.05967, 0.2146, 0.1078, 0.7247, 0.2021, 0.7394, 0.2487, 0.7548, 0.2456, 0.7497, 0.1972, 0.1669, 0.3144, 0.1744, 0.2732, 0.2138, 0.281, 0.2054, 0.3216, 0.711, 0.1566, 0.7247, 0.2021, 0.7497, 0.1972, 0.7449, 0.1502, 0.1596, 0.3579, 0.1669, 0.3144, 0.2054, 0.3216, 0.1968, 0.3647, 0.2146, 0.1078, 0.2291, 0.05967, 0.2648, 0.07026, 0.252, 0.1181, 0.1519, 0.4054, 0.1596, 0.3579, 0.1968, 0.3647, 0.1872, 0.4122, 0.2023, 0.1515, 0.2146, 0.1078, 0.252, 0.1181, 0.241, 0.1613, 0.7339, 0.6669, 0.721, 0.6216, 0.7547, 0.6155, 0.7586, 0.6622, 0.1918, 0.1928, 0.2023, 0.1515, 0.241, 0.1613, 0.2312, 0.202, 0.7468, 0.7094, 0.7339, 0.6669, 0.7586, 0.6622, 0.7628, 0.7062, 0.1826, 0.233, 0.1918, 0.1928, 0.2312, 0.202, 0.2223, 0.2415, 0.9076, 0.0452, 0.9094, 0.05015, 0.9163, 0.04849, 0.9155, 0.04348, 0.7606, 0.749, 0.7468, 0.7094, 0.7628, 0.7062, 0.7682, 0.7472, 0.1744, 0.2732, 0.1826, 0.233, 0.2223, 0.2415, 0.2138, 0.281, 0.2312, 0.202, 0.241, 0.1613, 0.2793, 0.1702, 0.2702, 0.2107, 0.7628, 0.7062, 0.7586, 0.6622, 0.7837, 0.6623, 0.7791, 0.7061, 0.2223, 0.2415, 0.2312, 0.202, 0.2702, 0.2107, 0.2615, 0.25, 0.9155, 0.04348, 0.9163, 0.04849, 0.9226, 0.04828, 0.9231, 0.0434, 0.7682, 0.7472, 0.7628, 0.7062, 0.7791, 0.7061, 0.7747, 0.7469, 0.2138, 0.281, 0.2223, 0.2415, 0.2615, 0.25, 0.2527, 0.2893, 0.7497, 0.1972, 0.7548, 0.2456, 0.7704, 0.2456, 0.775, 0.1972, 0.2054, 0.3216, 0.2138, 0.281, 0.2527, 0.2893, 0.2437, 0.3298, 0.7449, 0.1502, 0.7497, 0.1972, 0.775, 0.1972, 0.7794, 0.1502, 0.1968, 0.3647, 0.2054, 0.3216, 0.2437, 0.3298, 0.2338, 0.3728, 0.252, 0.1181, 0.2648, 0.07026, 0.3003, 0.07965, 0.2891, 0.1272, 0.1872, 0.4122, 0.1968, 0.3647, 0.2338, 0.3728, 0.2226, 0.4203, 0.241, 0.1613, 0.252, 0.1181, 0.2891, 0.1272, 0.2793, 0.1702, 0.7586, 0.6622, 0.7547, 0.6155, 0.7888, 0.616, 0.7837, 0.6623, 0.2338, 0.3728, 0.2437, 0.3298, 0.2819, 0.3387, 0.2709, 0.3819, 0.2891, 0.1272, 0.3003, 0.07965, 0.3357, 0.08782, 0.3261, 0.1353, 0.2226, 0.4203, 0.2338, 0.3728, 0.2709, 0.3819, 0.2581, 0.4297, 0.2793, 0.1702, 0.2891, 0.1272, 0.3261, 0.1353, 0.3175, 0.1784, 0.7837, 0.6623, 0.7888, 0.616, 0.8221, 0.6227, 0.8082, 0.6673, 0.2702, 0.2107, 0.2793, 0.1702, 0.3175, 0.1784, 0.3091, 0.219, 0.7791, 0.7061, 0.7837, 0.6623, 0.8082, 0.6673, 0.7949, 0.7092, 0.2615, 0.25, 0.2702, 0.2107, 0.3091, 0.219, 0.3006, 0.2585, 0.9231, 0.0434, 0.9226, 0.04828, 0.9288, 0.04973, 0.9305, 0.04495, 0.7747, 0.7469, 0.7791, 0.7061, 0.7949, 0.7092, 0.7811, 0.7484, 0.2527, 0.2893, 0.2615, 0.25, 0.3006, 0.2585, 0.2917, 0.298, 0.775, 0.1972, 0.7704, 0.2456, 0.7857, 0.2487, 0.7999, 0.2021, 0.2437, 0.3298, 0.2527, 0.2893, 0.2917, 0.298, 0.2819, 0.3387, 0.7794, 0.1502, 0.775, 0.1972, 0.7999, 0.2021, 0.8132, 0.1567, 0.7811, 0.7484, 0.7949, 0.7092, 0.8099, 0.7155, 0.788, 0.7515, 0.2917, 0.298, 0.3006, 0.2585, 0.3403, 0.267, 0.3311, 0.3072, 0.7999, 0.2021, 0.7857, 0.2487, 0.8002, 0.2548, 0.8235, 0.2118, 0.2819, 0.3387, 0.2917, 0.298, 0.3311, 0.3072, 0.3206, 0.3485, 0.8132, 0.1567, 0.7999, 0.2021, 0.8235, 0.2118, 0.8454, 0.1696, 0.2709, 0.3819, 0.2819, 0.3387, 0.3206, 0.3485, 0.3083, 0.3922, 0.3261, 0.1353, 0.3357, 0.08782, 0.371, 0.09464, 0.3633, 0.1421, 0.2581, 0.4297, 0.2709, 0.3819, 0.3083, 0.3922, 0.2938, 0.4403, 0.3175, 0.1784, 0.3261, 0.1353, 0.3633, 0.1421, 0.356, 0.1856, 0.8082, 0.6673, 0.8221, 0.6227, 0.8537, 0.6356, 0.8314, 0.6769, 0.3091, 0.219, 0.3175, 0.1784, 0.356, 0.1856, 0.3485, 0.2268, 0.7949, 0.7092, 0.8082, 0.6673, 0.8314, 0.6769, 0.8099, 0.7155, 0.3006, 0.2585, 0.3091, 0.219, 0.3485, 0.2268, 0.3403, 0.267, 0.9305, 0.04495, 0.9288, 0.04973, 0.9353, 0.05272, 0.938, 0.04823, 0.8314, 0.6769, 0.8537, 0.6356, 0.8825, 0.6544, 0.8524, 0.6909, 0.3485, 0.2268, 0.356, 0.1856, 0.3953, 0.1917, 0.3888, 0.234, 0.8099, 0.7155, 0.8314, 0.6769, 0.8524, 0.6909, 0.8236, 0.7249, 0.3403, 0.267, 0.3485, 0.2268, 0.3888, 0.234, 0.3809, 0.2755, 0.938, 0.04823, 0.9353, 0.05272, 0.9411, 0.05718, 0.9449, 0.05322, 0.788, 0.7515, 0.8099, 0.7155, 0.8236, 0.7249, 0.7946, 0.7563, 0.3311, 0.3072, 0.3403, 0.267, 0.3809, 0.2755, 0.3714, 0.3169, 0.8235, 0.2118, 0.8002, 0.2548, 0.8134, 0.2638, 0.8449, 0.226, 0.3206, 0.3485, 0.3311, 0.3072, 0.3714, 0.3169, 0.3599, 0.3594, 0.8454, 0.1696, 0.8235, 0.2118, 0.8449, 0.226, 0.8748, 0.1886, 0.3083, 0.3922, 0.3206, 0.3485, 0.3599, 0.3594, 0.3461, 0.4038, 0.3633, 0.1421, 0.371, 0.09464, 0.4062, 0.09984, 0.4009, 0.1475, 0.2938, 0.4403, 0.3083, 0.3922, 0.3461, 0.4038, 0.3296, 0.4523, 0.356, 0.1856, 0.3633, 0.1421, 0.4009, 0.1475, 0.3953, 0.1917, 0.3461, 0.4038, 0.3599, 0.3594, 0.4005, 0.3715, 0.3845, 0.4171, 0.4009, 0.1475, 0.4062, 0.09984, 0.4413, 0.103, 0.439, 0.151, 0.3296, 0.4523, 0.3461, 0.4038, 0.3845, 0.4171, 0.3653, 0.4658, 0.3953, 0.1917, 0.4009, 0.1475, 0.439, 0.151, 0.4357, 0.1964, 0.8524, 0.6909, 0.8825, 0.6544, 0.9074, 0.6787, 0.8705, 0.709, 0.3888, 0.234, 0.3953, 0.1917, 0.4357, 0.1964, 0.4306, 0.2404, 0.8236, 0.7249, 0.8524, 0.6909, 0.8705, 0.709, 0.8353, 0.7369, 0.3809, 0.2755, 0.3888, 0.234, 0.4306, 0.2404, 0.4233, 0.2839, 0.9449, 0.05322, 0.9411, 0.05718, 0.9461, 0.06305, 0.9507, 0.0598, 0.7946, 0.7563, 0.8236, 0.7249, 0.8353, 0.7369, 0.8002, 0.7626, 0.3714, 0.3169, 0.3809, 0.2755, 0.4233, 0.2839, 0.4133, 0.3274, 0.8449, 0.226, 0.8134, 0.2638, 0.8247, 0.2754, 0.8633, 0.2443, 0.3599, 0.3594, 0.3714, 0.3169, 0.4133, 0.3274, 0.4005, 0.3715, 0.8748, 0.1886, 0.8449, 0.226, 0.8633, 0.2443, 0.9003, 0.2131, 0.8002, 0.7626, 0.8353, 0.7369, 0.8446, 0.7512, 0.8045, 0.7703, 0.4133, 0.3274, 0.4233, 0.2839, 0.4682, 0.2923, 0.4577, 0.3389, 0.8633, 0.2443, 0.8247, 0.2754, 0.8336, 0.2892, 0.8779, 0.266, 0.4005, 0.3715, 0.4133, 0.3274, 0.4577, 0.3389, 0.4429, 0.3857, 0.9003, 0.2131, 0.8633, 0.2443, 0.8779, 0.266, 0.9207, 0.2425, 0.3845, 0.4171, 0.4005, 0.3715, 0.4429, 0.3857, 0.4238, 0.4328, 0.439, 0.151, 0.4413, 0.103, 0.4763, 0.1035, 0.4781, 0.1519, 0.3653, 0.4658, 0.3845, 0.4171, 0.4238, 0.4328, 0.4008, 0.4814, 0.4357, 0.1964, 0.439, 0.151, 0.4781, 0.1519, 0.4779, 0.1991, 0.8705, 0.709, 0.9074, 0.6787, 0.9274, 0.7078, 0.8849, 0.7304, 0.4306, 0.2404, 0.4357, 0.1964, 0.4779, 0.1991, 0.4749, 0.2458, 0.8353, 0.7369, 0.8705, 0.709, 0.8849, 0.7304, 0.8446, 0.7512, 0.4233, 0.2839, 0.4306, 0.2404, 0.4749, 0.2458, 0.4682, 0.2923, 0.9507, 0.0598, 0.9461, 0.06305, 0.9499, 0.07009, 0.9553, 0.06772, 0.8849, 0.7304, 0.9274, 0.7078, 0.9413, 0.7405, 0.8949, 0.7545, 0.4749, 0.2458, 0.4779, 0.1991, 0.5227, 0.1989, 0.5227, 0.2495, 0.8446, 0.7512, 0.8849, 0.7304, 0.8949, 0.7545, 0.851, 0.7672, 0.4682, 0.2923, 0.4749, 0.2458, 0.5227, 0.2495, 0.5173, 0.3008, 0.9553, 0.06772, 0.9499, 0.07009, 0.9526, 0.07801, 0.9584, 0.07661, 0.8045, 0.7703, 0.8446, 0.7512, 0.851, 0.7672, 0.8075, 0.7788, 0.4577, 0.3389, 0.4682, 0.2923, 0.5173, 0.3008, 0.5057, 0.3522, 0.8779, 0.266, 0.8336, 0.2892, 0.8398, 0.3046, 0.8881, 0.2904, 0.4429, 0.3857, 0.4577, 0.3389, 0.5057, 0.3522, 0.4878, 0.4029, 0.9207, 0.2425, 0.8779, 0.266, 0.8881, 0.2904, 0.9349, 0.2757, 0.4238, 0.4328, 0.4429, 0.3857, 0.4878, 0.4029, 0.464, 0.4522, 0.4781, 0.1519, 0.4763, 0.1035, 0.511, 0.1006, 0.5183, 0.1493, 0.4008, 0.4814, 0.4238, 0.4328, 0.464, 0.4522, 0.4354, 0.4998, 0.4779, 0.1991, 0.4781, 0.1519, 0.5183, 0.1493, 0.5227, 0.1989, 0.8949, 0.7545, 0.9413, 0.7405, 0.9486, 0.7757, 0.9, 0.7803, 0.851, 0.7672, 0.8949, 0.7545, 0.9, 0.7803, 0.8542, 0.7843, 0.9584, 0.07661, 0.9526, 0.07801, 0.9537, 0.08649, 0.9599, 0.08611, 0.8075, 0.7788, 0.851, 0.7672, 0.8542, 0.7843, 0.8089, 0.788, 0.8881, 0.2904, 0.8398, 0.3046, 0.8429, 0.3211, 0.8933, 0.3164, 0.9349, 0.2757, 0.8881, 0.2904, 0.8933, 0.3164, 0.9423, 0.3113, 0.9599, 0.08611, 0.9537, 0.08649, 0.9535, 0.0952, 0.9597, 0.09587, 0.8089, 0.788, 0.8542, 0.7843, 0.8541, 0.8019, 0.8086, 0.7974, 0.8933, 0.3164, 0.8429, 0.3211, 0.8428, 0.338, 0.8932, 0.343, 0.9423, 0.3113, 0.8933, 0.3164, 0.8932, 0.343, 0.9423, 0.3477, 0.9, 0.7803, 0.9486, 0.7757, 0.9486, 0.8119, 0.8999, 0.8067, 0.8542, 0.7843, 0.9, 0.7803, 0.8999, 0.8067, 0.8541, 0.8019, 0.8999, 0.8067, 0.9486, 0.8119, 0.9413, 0.8473, 0.8946, 0.8325, 0.8541, 0.8019, 0.8999, 0.8067, 0.8946, 0.8325, 0.8507, 0.8191, 0.9597, 0.09587, 0.9535, 0.0952, 0.9518, 0.1038, 0.9578, 0.1055, 0.8086, 0.7974, 0.8541, 0.8019, 0.8507, 0.8191, 0.8068, 0.8066, 0.8932, 0.343, 0.8428, 0.338, 0.8395, 0.3545, 0.888, 0.3691, 0.9423, 0.3477, 0.8932, 0.343, 0.888, 0.3691, 0.9351, 0.3834, 0.9351, 0.3834, 0.888, 0.3691, 0.8777, 0.3935, 0.9209, 0.4167, 0.8946, 0.8325, 0.9413, 0.8473, 0.927, 0.8804, 0.8844, 0.8568, 0.8507, 0.8191, 0.8946, 0.8325, 0.8844, 0.8568, 0.844, 0.8352, 0.9578, 0.1055, 0.9518, 0.1038, 0.9488, 0.112, 0.9544, 0.1146, 0.8068, 0.8066, 0.8507, 0.8191, 0.844, 0.8352, 0.8035, 0.8153, 0.888, 0.3691, 0.8395, 0.3545, 0.8332, 0.37, 0.8777, 0.3935, 0.844, 0.8352, 0.8844, 0.8568, 0.8697, 0.8785, 0.8345, 0.8497, 0.5173, 0.8008, 0.5057, 0.8522, 0.4577, 0.8389, 0.4682, 0.7923, 0.9544, 0.1146, 0.9488, 0.112, 0.9447, 0.1193, 0.9495, 0.1227, 0.8035, 0.8153, 0.844, 0.8352, 0.8345, 0.8497, 0.7988, 0.8232, 0.5227, 0.7495, 0.5173, 0.8008, 0.4682, 0.7923, 0.4749, 0.7458, 0.8777, 0.3935, 0.8332, 0.37, 0.824, 0.3839, 0.863, 0.4154, 0.5227, 0.6989, 0.5227, 0.7495, 0.4749, 0.7458, 0.4779, 0.6991, 0.9209, 0.4167, 0.8777, 0.3935, 0.863, 0.4154, 0.9005, 0.4463, 0.5183, 0.6493, 0.5227, 0.6989, 0.4779, 0.6991, 0.4781, 0.6519, 0.464, 0.9522, 0.4354, 0.9998, 0.4008, 0.9814, 0.4238, 0.9328, 0.511, 0.6006, 0.5183, 0.6493, 0.4781, 0.6519, 0.4763, 0.6035, 0.4878, 0.9029, 0.464, 0.9522, 0.4238, 0.9328, 0.4429, 0.8857, 0.8844, 0.8568, 0.927, 0.8804, 0.9066, 0.9098, 0.8697, 0.8785, 0.5057, 0.8522, 0.4878, 0.9029, 0.4429, 0.8857, 0.4577, 0.8389, 0.4763, 0.6035, 0.4781, 0.6519, 0.439, 0.651, 0.4413, 0.603, 0.4429, 0.8857, 0.4238, 0.9328, 0.3846, 0.9171, 0.4005, 0.8715, 0.8697, 0.8785, 0.9066, 0.9098, 0.8809, 0.9343, 0.8512, 0.8967, 0.4577, 0.8389, 0.4429, 0.8857, 0.4005, 0.8715, 0.4133, 0.8274, 0.8345, 0.8497, 0.8697, 0.8785, 0.8512, 0.8967, 0.8224, 0.862, 0.4682, 0.7923, 0.4577, 0.8389, 0.4133, 0.8274, 0.4233, 0.7839, 0.9495, 0.1227, 0.9447, 0.1193, 0.9394, 0.1255, 0.9433, 0.1296, 0.7988, 0.8232, 0.8345, 0.8497, 0.8224, 0.862, 0.7931, 0.8298, 0.4749, 0.7458, 0.4682, 0.7923, 0.4233, 0.7839, 0.4306, 0.7404, 0.863, 0.4154, 0.824, 0.3839, 0.8125, 0.3957, 0.8445, 0.4337, 0.4779, 0.6991, 0.4749, 0.7458, 0.4306, 0.7404, 0.4357, 0.6964, 0.9005, 0.4463, 0.863, 0.4154, 0.8445, 0.4337, 0.875, 0.4711, 0.4781, 0.6519, 0.4779, 0.6991, 0.4357, 0.6964, 0.439, 0.651, 0.4238, 0.9328, 0.4008, 0.9814, 0.3653, 0.9658, 0.3846, 0.9171, 0.4357, 0.6964, 0.4306, 0.7404, 0.3888, 0.734, 0.3953, 0.6917, 0.875, 0.4711, 0.8445, 0.4337, 0.8229, 0.448, 0.8454, 0.4902, 0.439, 0.651, 0.4357, 0.6964, 0.3953, 0.6917, 0.4009, 0.6475, 0.3846, 0.9171, 0.3653, 0.9658, 0.3296, 0.9523, 0.3461, 0.9038, 0.4413, 0.603, 0.439, 0.651, 0.4009, 0.6475, 0.4062, 0.5998, 0.4005, 0.8715, 0.3846, 0.9171, 0.3461, 0.9038, 0.36, 0.8594, 0.8512, 0.8967, 0.8809, 0.9343, 0.8513, 0.9531, 0.8297, 0.9109, 0.4133, 0.8274, 0.4005, 0.8715, 0.36, 0.8594, 0.3714, 0.8169, 0.8224, 0.862, 0.8512, 0.8967, 0.8297, 0.9109, 0.8084, 0.8715, 0.4233, 0.7839, 0.4133, 0.8274, 0.3714, 0.8169, 0.3809, 0.7755, 0.9433, 0.1296, 0.9394, 0.1255, 0.9333, 0.1303, 0.9362, 0.1349, 0.7931, 0.8298, 0.8224, 0.862, 0.8084, 0.8715, 0.7863, 0.835, 0.4306, 0.7404, 0.4233, 0.7839, 0.3809, 0.7755, 0.3888, 0.734, 0.8445, 0.4337, 0.8125, 0.3957, 0.7992, 0.4048, 0.8229, 0.448, 0.8084, 0.8715, 0.8297, 0.9109, 0.8061, 0.9204, 0.7931, 0.878, 0.3809, 0.7755, 0.3714, 0.8169, 0.3311, 0.8072, 0.3403, 0.767, 0.9362, 0.1349, 0.9333, 0.1303, 0.9265, 0.1335, 0.9283, 0.1385, 0.7863, 0.835, 0.8084, 0.8715, 0.7931, 0.878, 0.7791, 0.8385, 0.3888, 0.734, 0.3809, 0.7755, 0.3403, 0.767, 0.3485, 0.7268, 0.8229, 0.448, 0.7992, 0.4048, 0.7845, 0.411, 0.7992, 0.4577, 0.3953, 0.6917, 0.3888, 0.734, 0.3485, 0.7268, 0.356, 0.6856, 0.8454, 0.4902, 0.8229, 0.448, 0.7992, 0.4577, 0.813, 0.5032, 0.4009, 0.6475, 0.3953, 0.6917, 0.356, 0.6856, 0.3633, 0.6421, 0.3461, 0.9038, 0.3296, 0.9523, 0.2938, 0.9403, 0.3083, 0.8922, 0.4062, 0.5998, 0.4009, 0.6475, 0.3633, 0.6421, 0.371, 0.5946, 0.36, 0.8594, 0.3461, 0.9038, 0.3083, 0.8922, 0.3206, 0.8485, 0.8297, 0.9109, 0.8513, 0.9531, 0.8191, 0.9657, 0.8061, 0.9204, 0.3714, 0.8169, 0.36, 0.8594, 0.3206, 0.8485, 0.3311, 0.8072, 0.371, 0.5946, 0.3633, 0.6421, 0.3261, 0.6353, 0.3357, 0.5878, 0.3206, 0.8485, 0.3083, 0.8922, 0.2709, 0.8819, 0.2819, 0.8387, 0.8061, 0.9204, 0.8191, 0.9657, 0.7854, 0.9718, 0.7813, 0.9252, 0.3311, 0.8072, 0.3206, 0.8485, 0.2819, 0.8387, 0.2917, 0.798, 0.7931, 0.878, 0.8061, 0.9204, 0.7813, 0.9252, 0.777, 0.8813, 0.3403, 0.767, 0.3311, 0.8072, 0.2917, 0.798, 0.3006, 0.7585, 0.9283, 0.1385, 0.9265, 0.1335, 0.9195, 0.1352, 0.9203, 0.1402, 0.7791, 0.8385, 0.7931, 0.878, 0.777, 0.8813, 0.7718, 0.8403, 0.3485, 0.7268, 0.3403, 0.767, 0.3006, 0.7585, 0.3091, 0.719, 0.7992, 0.4577, 0.7845, 0.411, 0.769, 0.4142, 0.7742, 0.4626, 0.356, 0.6856, 0.3485, 0.7268, 0.3091, 0.719, 0.3175, 0.6784, 0.813, 0.5032, 0.7992, 0.4577, 0.7742, 0.4626, 0.779, 0.5097, 0.3633, 0.6421, 0.356, 0.6856, 0.3175, 0.6784, 0.3261, 0.6353, 0.3083, 0.8922, 0.2938, 0.9403, 0.2582, 0.9297, 0.2709, 0.8819, 0.3175, 0.6784, 0.3091, 0.719, 0.2702, 0.7107, 0.2793, 0.6702, 0.779, 0.5097, 0.7742, 0.4626, 0.7488, 0.4626, 0.7445, 0.5097, 0.3261, 0.6353, 0.3175, 0.6784, 0.2793, 0.6702, 0.2891, 0.6273, 0.2709, 0.8819, 0.2582, 0.9297, 0.2226, 0.9204, 0.2338, 0.8728, 0.3357, 0.5878, 0.3261, 0.6353, 0.2891, 0.6273, 0.3003, 0.5797, 0.2819, 0.8387, 0.2709, 0.8819, 0.2338, 0.8728, 0.2437, 0.8298, 0.7813, 0.9252, 0.7854, 0.9718, 0.7514, 0.9716, 0.7563, 0.9252, 0.2917, 0.798, 0.2819, 0.8387, 0.2437, 0.8298, 0.2527, 0.7893, 0.777, 0.8813, 0.7813, 0.9252, 0.7563, 0.9252, 0.7608, 0.8814, 0.3006, 0.7585, 0.2917, 0.798, 0.2527, 0.7893, 0.2615, 0.75, 0.9203, 0.1402, 0.9195, 0.1352, 0.9131, 0.1354, 0.9126, 0.1403, 0.7718, 0.8403, 0.777, 0.8813, 0.7608, 0.8814, 0.7653, 0.8405, 0.3091, 0.719, 0.3006, 0.7585, 0.2615, 0.75, 0.2702, 0.7107, 0.7742, 0.4626, 0.769, 0.4142, 0.7534, 0.4142, 0.7488, 0.4626, 0.7608, 0.8814, 0.7563, 0.9252, 0.7318, 0.9203, 0.745, 0.8783, 0.2615, 0.75, 0.2527, 0.7893, 0.2138, 0.781, 0.2223, 0.7415, 0.9126, 0.1403, 0.9131, 0.1354, 0.907, 0.134, 0.9052, 0.1387, 0.7653, 0.8405, 0.7608, 0.8814, 0.745, 0.8783, 0.7588, 0.8391, 0.2702, 0.7107, 0.2615, 0.75, 0.2223, 0.7415, 0.2312, 0.702, 0.7488, 0.4626, 0.7534, 0.4142, 0.7381, 0.4111, 0.7239, 0.4577, 0.2793, 0.6702, 0.2702, 0.7107, 0.2312, 0.702, 0.241, 0.6613, 0.7445, 0.5097, 0.7488, 0.4626, 0.7239, 0.4577, 0.7106, 0.5032, 0.2891, 0.6273, 0.2793, 0.6702, 0.241, 0.6613, 0.252, 0.6181, 0.2338, 0.8728, 0.2226, 0.9204, 0.1872, 0.9122, 0.1968, 0.8647, 0.3003, 0.5797, 0.2891, 0.6273, 0.252, 0.6181, 0.2648, 0.5703, 0.2437, 0.8298, 0.2338, 0.8728, 0.1968, 0.8647, 0.2054, 0.8216, 0.7563, 0.9252, 0.7514, 0.9716, 0.718, 0.965, 0.7318, 0.9203, 0.2527, 0.7893, 0.2437, 0.8298, 0.2054, 0.8216, 0.2138, 0.781, 0.1968, 0.8647, 0.1872, 0.9122, 0.1519, 0.9054, 0.1596, 0.8579, 0.2648, 0.5703, 0.252, 0.6181, 0.2146, 0.6078, 0.2291, 0.5597, 0.2054, 0.8216, 0.1968, 0.8647, 0.1596, 0.8579, 0.1669, 0.8144, 0.7318, 0.9203, 0.718, 0.965, 0.6863, 0.9522, 0.7085, 0.9108, 0.2138, 0.781, 0.2054, 0.8216, 0.1669, 0.8144, 0.1744, 0.7732, 0.745, 0.8783, 0.7318, 0.9203, 0.7085, 0.9108, 0.7299, 0.872, 0.2223, 0.7415, 0.2138, 0.781, 0.1744, 0.7732, 0.1826, 0.733, 0.9052, 0.1387, 0.907, 0.134, 0.9006, 0.131, 0.8979, 0.1355, 0.7588, 0.8391, 0.745, 0.8783, 0.7299, 0.872, 0.7517, 0.8359, 0.2312, 0.702, 0.2223, 0.7415, 0.1826, 0.733, 0.1918, 0.6928, 0.7239, 0.4577, 0.7381, 0.4111, 0.7236, 0.4049, 0.7003, 0.448, 0.241, 0.6613, 0.2312, 0.702, 0.1918, 0.6928, 0.2023, 0.6515, 0.7106, 0.5032, 0.7239, 0.4577, 0.7003, 0.448, 0.6783, 0.4904, 0.252, 0.6181, 0.241, 0.6613, 0.2023, 0.6515, 0.2146, 0.6078, 0.1918, 0.6928, 0.1826, 0.733, 0.142, 0.7246, 0.1515, 0.6831, 0.7003, 0.448, 0.7236, 0.4049, 0.7104, 0.3959, 0.6788, 0.4338, 0.2023, 0.6515, 0.1918, 0.6928, 0.1515, 0.6831, 0.163, 0.6406, 0.6783, 0.4904, 0.7003, 0.448, 0.6788, 0.4338, 0.6488, 0.4714, 0.2146, 0.6078, 0.2023, 0.6515, 0.163, 0.6406, 0.1768, 0.5962, 0.1596, 0.8579, 0.1519, 0.9054, 0.1168, 0.9002, 0.1221, 0.8525, 0.2291, 0.5597, 0.2146, 0.6078, 0.1768, 0.5962, 0.1933, 0.5477, 0.1669, 0.8144, 0.1596, 0.8579, 0.1221, 0.8525, 0.1276, 0.8083, 0.7085, 0.9108, 0.6863, 0.9522, 0.6573, 0.9334, 0.6874, 0.8967, 0.1744, 0.7732, 0.1669, 0.8144, 0.1276, 0.8083, 0.1341, 0.766, 0.7299, 0.872, 0.7085, 0.9108, 0.6874, 0.8967, 0.7162, 0.8627, 0.1826, 0.733, 0.1744, 0.7732, 0.1341, 0.766, 0.142, 0.7246, 0.8979, 0.1355, 0.9006, 0.131, 0.8947, 0.1265, 0.891, 0.1304, 0.7517, 0.8359, 0.7299, 0.872, 0.7162, 0.8627, 0.7451, 0.8311, 0.6874, 0.8967, 0.6573, 0.9334, 0.6322, 0.9091, 0.6692, 0.8787, 0.1341, 0.766, 0.1276, 0.8083, 0.08721, 0.8036, 0.0923, 0.7596, 0.7162, 0.8627, 0.6874, 0.8967, 0.6692, 0.8787, 0.7044, 0.8507, 0.142, 0.7246, 0.1341, 0.766, 0.0923, 0.7596, 0.09964, 0.7161, 0.891, 0.1304, 0.8947, 0.1265, 0.8897, 0.1206, 0.885, 0.1238, 0.7451, 0.8311, 0.7162, 0.8627, 0.7044, 0.8507, 0.7395, 0.8248, 0.1515, 0.6831, 0.142, 0.7246, 0.09964, 0.7161, 0.1096, 0.6726, 0.6788, 0.4338, 0.7104, 0.3959, 0.699, 0.3843, 0.6603, 0.4155, 0.163, 0.6406, 0.1515, 0.6831, 0.1096, 0.6726, 0.1224, 0.6285, 0.6488, 0.4714, 0.6788, 0.4338, 0.6603, 0.4155, 0.6232, 0.4468, 0.1768, 0.5962, 0.163, 0.6406, 0.1224, 0.6285, 0.1384, 0.5829, 0.1221, 0.8525, 0.1168, 0.9002, 0.08162, 0.897, 0.08391, 0.849, 0.1933, 0.5477, 0.1768, 0.5962, 0.1384, 0.5829, 0.1576, 0.5342, 0.1276, 0.8083, 0.1221, 0.8525, 0.08391, 0.849, 0.08721, 0.8036, 0.1384, 0.5829, 0.1224, 0.6285, 0.08006, 0.6143, 0.09916, 0.5672, 0.08391, 0.849, 0.08162, 0.897, 0.04659, 0.8965, 0.04485, 0.8481, 0.1576, 0.5342, 0.1384, 0.5829, 0.09916, 0.5672, 0.1221, 0.5186, 0.08721, 0.8036, 0.08391, 0.849, 0.04485, 0.8481, 0.045, 0.8009, 0.6692, 0.8787, 0.6322, 0.9091, 0.6122, 0.88, 0.6548, 0.8572, 0.0923, 0.7596, 0.08721, 0.8036, 0.045, 0.8009, 0.04806, 0.7542, 0.7044, 0.8507, 0.6692, 0.8787, 0.6548, 0.8572, 0.6951, 0.8363, 0.09964, 0.7161, 0.0923, 0.7596, 0.04806, 0.7542, 0.05467, 0.7077, 0.885, 0.1238, 0.8897, 0.1206, 0.8858, 0.1135, 0.8804, 0.1159, 0.7395, 0.8248, 0.7044, 0.8507, 0.6951, 0.8363, 0.7351, 0.8172, 0.1096, 0.6726, 0.09964, 0.7161, 0.05467, 0.7077, 0.06525, 0.6611, 0.6603, 0.4155, 0.699, 0.3843, 0.6901, 0.3705, 0.6457, 0.3937, 0.1224, 0.6285, 0.1096, 0.6726, 0.06525, 0.6611, 0.08006, 0.6143, 0.6232, 0.4468, 0.6603, 0.4155, 0.6457, 0.3937, 0.6027, 0.4172, 0.7351, 0.8172, 0.6951, 0.8363, 0.6887, 0.8203, 0.7322, 0.8086, 0.06525, 0.6611, 0.05467, 0.7077, 0.005654, 0.6992, 0.01723, 0.6478, 0.6457, 0.3937, 0.6901, 0.3705, 0.6839, 0.355, 0.6355, 0.3692, 0.08006, 0.6143, 0.06525, 0.6611, 0.01723, 0.6478, 0.03511, 0.5971, 0.6027, 0.4172, 0.6457, 0.3937, 0.6355, 0.3692, 0.5884, 0.3839, 0.09916, 0.5672, 0.08006, 0.6143, 0.03511, 0.5971, 0.05896, 0.5478, 0.04485, 0.8481, 0.04659, 0.8965, 0.01187, 0.8994, 0.004614, 0.8507, 0.1221, 0.5186, 0.09916, 0.5672, 0.05896, 0.5478, 0.08754, 0.5002, 0.045, 0.8009, 0.04485, 0.8481, 0.004614, 0.8507, 0.000174, 0.8011, 0.6548, 0.8572, 0.6122, 0.88, 0.5981, 0.8471, 0.6447, 0.8331, 0.04806, 0.7542, 0.045, 0.8009, 0.000174, 0.8011, 0.0001739, 0.7505, 0.6951, 0.8363, 0.6548, 0.8572, 0.6447, 0.8331, 0.6887, 0.8203, 0.05467, 0.7077, 0.04806, 0.7542, 0.0001739, 0.7505, 0.005654, 0.6992, 0.8804, 0.1159, 0.8858, 0.1135, 0.8831, 0.1056, 0.8772, 0.107, 0.6447, 0.8331, 0.5981, 0.8471, 0.5908, 0.8118, 0.6396, 0.8072, 0.6887, 0.8203, 0.6447, 0.8331, 0.6396, 0.8072, 0.6854, 0.8031, 0.8772, 0.107, 0.8831, 0.1056, 0.8819, 0.09716, 0.8758, 0.09753, 0.7322, 0.8086, 0.6887, 0.8203, 0.6854, 0.8031, 0.7309, 0.7995, 0.6355, 0.3692, 0.6839, 0.355, 0.6808, 0.3385, 0.6305, 0.3431, 0.5884, 0.3839, 0.6355, 0.3692, 0.6305, 0.3431, 0.5811, 0.348, 0.6396, 0.8072, 0.5908, 0.8118, 0.5908, 0.7755, 0.6397, 0.7808, 0.6854, 0.8031, 0.6396, 0.8072, 0.6397, 0.7808, 0.6855, 0.7856, 0.8758, 0.09753, 0.8819, 0.09716, 0.8822, 0.08847, 0.876, 0.0878, 0.7309, 0.7995, 0.6854, 0.8031, 0.6855, 0.7856, 0.7311, 0.7901, 0.6305, 0.3431, 0.6808, 0.3385, 0.6809, 0.3217, 0.6304, 0.3165, 0.733, 0.7808, 0.7363, 0.7721, 0.7408, 0.7643, 0.7466, 0.7576, 0.7534, 0.7525, 0.7606, 0.749, 0.7682, 0.7472, 0.7747, 0.7469, 0.7811, 0.7484, 0.788, 0.7515, 0.7946, 0.7563, 0.8002, 0.7626, 0.8045, 0.7703, 0.8075, 0.7788, 0.8089, 0.788, 0.8086, 0.7974, 0.8068, 0.8066, 0.8035, 0.8153, 0.7988, 0.8232, 0.7931, 0.8298, 0.7863, 0.835, 0.7791, 0.8385, 0.7718, 0.8403, 0.7653, 0.8405, 0.7588, 0.8391, 0.7517, 0.8359, 0.7451, 0.8311, 0.7395, 0.8248, 0.7351, 0.8172, 0.7322, 0.8086, 0.7309, 0.7995, 0.7311, 0.7901, 0.5811, 0.348, 0.6305, 0.3431, 0.6304, 0.3165, 0.5815, 0.3114, 0.6859, 0.3223, 0.6914, 0.3229, 0.6943, 0.3084, 0.689, 0.3068, 0.8428, 0.08426, 0.876, 0.0878, 0.8779, 0.07823, 0.8459, 0.06886, 0.689, 0.3068, 0.6943, 0.3084, 0.6999, 0.2948, 0.695, 0.2923, 0.8459, 0.06886, 0.8779, 0.07823, 0.8813, 0.06919, 0.8518, 0.05436, 0.695, 0.2923, 0.6999, 0.2948, 0.7079, 0.2826, 0.7036, 0.2792, 0.8518, 0.05436, 0.8813, 0.06919, 0.8863, 0.06104, 0.8603, 0.04138, 0.7036, 0.2792, 0.7079, 0.2826, 0.7179, 0.2723, 0.7144, 0.2682, 0.8603, 0.04138, 0.8863, 0.06104, 0.8925, 0.05414, 0.871, 0.0304, 0.7144, 0.2682, 0.7179, 0.2723, 0.7296, 0.2643, 0.727, 0.2597, 0.871, 0.0304, 0.8925, 0.05414, 0.8997, 0.04878, 0.8834, 0.02185, 0.727, 0.2597, 0.7296, 0.2643, 0.7424, 0.2588, 0.7408, 0.2538, 0.8834, 0.02185, 0.8997, 0.04878, 0.9076, 0.0452, 0.8971, 0.01602, 0.7408, 0.2538, 0.7424, 0.2588, 0.7558, 0.2561, 0.7552, 0.2509, 0.8971, 0.01602, 0.9076, 0.0452, 0.9155, 0.04348, 0.9114, 0.01308, 0.7552, 0.2509, 0.7558, 0.2561, 0.7694, 0.2561, 0.7699, 0.2509, 0.9114, 0.01308, 0.9155, 0.04348, 0.9231, 0.0434, 0.9259, 0.01307, 0.7699, 0.2509, 0.7694, 0.2561, 0.7827, 0.2588, 0.7842, 0.2538, 0.9259, 0.01307, 0.9231, 0.0434, 0.9305, 0.04495, 0.94, 0.01597, 0.7842, 0.2538, 0.7827, 0.2588, 0.7953, 0.2642, 0.7978, 0.2596, 0.94, 0.01597, 0.9305, 0.04495, 0.938, 0.04823, 0.9535, 0.02171, 0.7978, 0.2596, 0.7953, 0.2642, 0.8068, 0.2721, 0.8102, 0.268, 0.9535, 0.02171, 0.938, 0.04823, 0.9449, 0.05322, 0.9657, 0.03013, 0.8102, 0.268, 0.8068, 0.2721, 0.8166, 0.2823, 0.8208, 0.2789, 0.9657, 0.03013, 0.9449, 0.05322, 0.9507, 0.0598, 0.9762, 0.04098, 0.8208, 0.2789, 0.8166, 0.2823, 0.8244, 0.2943, 0.8292, 0.2918, 0.9762, 0.04098, 0.9507, 0.0598, 0.9553, 0.06772, 0.9845, 0.05386, 0.8292, 0.2918, 0.8244, 0.2943, 0.8297, 0.3079, 0.835, 0.3063, 0.9845, 0.05386, 0.9553, 0.06772, 0.9584, 0.07661, 0.9901, 0.06828, 0.835, 0.3063, 0.8297, 0.3079, 0.8324, 0.3223, 0.8379, 0.3218, 0.9901, 0.06828, 0.9584, 0.07661, 0.9599, 0.08611, 0.993, 0.08367, 0.8379, 0.3218, 0.8324, 0.3223, 0.8323, 0.3371, 0.8378, 0.3376, 0.993, 0.08367, 0.9599, 0.08611, 0.9597, 0.09587, 0.9929, 0.0994, 0.8378, 0.3376, 0.8323, 0.3371, 0.8294, 0.3516, 0.8347, 0.3531, 0.9929, 0.0994, 0.9597, 0.09587, 0.9578, 0.1055, 0.9898, 0.1148, 0.8347, 0.3531, 0.8294, 0.3516, 0.8239, 0.3652, 0.8288, 0.3677, 0.9898, 0.1148, 0.9578, 0.1055, 0.9544, 0.1146, 0.9839, 0.1293, 0.8288, 0.3677, 0.8239, 0.3652, 0.8159, 0.3774, 0.8202, 0.3808, 0.9839, 0.1293, 0.9544, 0.1146, 0.9495, 0.1227, 0.9755, 0.1423, 0.8202, 0.3808, 0.8159, 0.3774, 0.8059, 0.3877, 0.8094, 0.3918, 0.9755, 0.1423, 0.9495, 0.1227, 0.9433, 0.1296, 0.9648, 0.1533, 0.8094, 0.3918, 0.8059, 0.3877, 0.7943, 0.3957, 0.7969, 0.4004, 0.9648, 0.1533, 0.9433, 0.1296, 0.9362, 0.1349, 0.9524, 0.1619, 0.7969, 0.4004, 0.7943, 0.3957, 0.7815, 0.4012, 0.7831, 0.4062, 0.9524, 0.1619, 0.9362, 0.1349, 0.9283, 0.1385, 0.9388, 0.1677, 0.7831, 0.4062, 0.7815, 0.4012, 0.768, 0.404, 0.7686, 0.4091, 0.9388, 0.1677, 0.9283, 0.1385, 0.9203, 0.1402, 0.9244, 0.1707, 0.7686, 0.4091, 0.768, 0.404, 0.7544, 0.404, 0.7539, 0.4091, 0.9244, 0.1707, 0.9203, 0.1402, 0.9126, 0.1403, 0.91, 0.1707, 0.7539, 0.4091, 0.7544, 0.404, 0.7411, 0.4013, 0.7396, 0.4062, 0.91, 0.1707, 0.9126, 0.1403, 0.9052, 0.1387, 0.8958, 0.1678, 0.7396, 0.4062, 0.7411, 0.4013, 0.7285, 0.3959, 0.726, 0.4005, 0.8958, 0.1678, 0.9052, 0.1387, 0.8979, 0.1355, 0.8823, 0.162, 0.726, 0.4005, 0.7285, 0.3959, 0.717, 0.388, 0.7136, 0.392, 0.8823, 0.162, 0.8979, 0.1355, 0.891, 0.1304, 0.8701, 0.1536, 0.7136, 0.392, 0.717, 0.388, 0.7071, 0.3778, 0.7029, 0.3811, 0.8701, 0.1536, 0.891, 0.1304, 0.885, 0.1238, 0.8596, 0.1427, 0.7029, 0.3811, 0.7071, 0.3778, 0.6993, 0.3657, 0.6945, 0.3682, 0.8596, 0.1427, 0.885, 0.1238, 0.8804, 0.1159, 0.8513, 0.1298, 0.6945, 0.3682, 0.6993, 0.3657, 0.694, 0.3521, 0.6887, 0.3536, 0.8513, 0.1298, 0.8804, 0.1159, 0.8772, 0.107, 0.8456, 0.1154, 0.6887, 0.3536, 0.694, 0.3521, 0.6913, 0.3376, 0.6857, 0.3381, 0.8456, 0.1154, 0.8772, 0.107, 0.8758, 0.09753, 0.8427, 0.09998, 0.6857, 0.3381, 0.6913, 0.3376, 0.6914, 0.3229, 0.6859, 0.3223, 0.8427, 0.09998, 0.8758, 0.09753, 0.876, 0.0878, 0.8428, 0.08426, 0.8869, 0.07182, 0.8838, 0.07992, 0.8822, 0.08847, 0.8819, 0.09716, 0.8831, 0.1056, 0.8858, 0.1135, 0.8897, 0.1206, 0.8947, 0.1265, 0.9006, 0.131, 0.907, 0.134, 0.9131, 0.1354, 0.9195, 0.1352, 0.9265, 0.1335, 0.9333, 0.1303, 0.9394, 0.1255, 0.9447, 0.1193, 0.9488, 0.112, 0.9518, 0.1038, 0.9535, 0.0952, 0.9537, 0.08649, 0.9526, 0.07801, 0.9499, 0.07009, 0.9461, 0.06305, 0.9411, 0.05718, 0.9353, 0.05272, 0.9288, 0.04973, 0.9226, 0.04828, 0.9163, 0.04849, 0.9094, 0.05015, 0.9027, 0.05346, 0.8965, 0.05831, 0.8911, 0.06452])
me_sphere.materials.append(mat_guide02_body)
me_sphere.use_remesh_preserve_volume = False
me_sphere.use_remesh_preserve_attributes = False
me_sphere.use_mirror_vertex_groups = False
me_sphere.update()

# ---- objects
ob_arms = bpy.data.objects.new('arms', me_sphere_001)
ob_body = bpy.data.objects.new('body', me_sphere)
ob_hemi = bpy.data.objects.new('Hemi', light_hemi)
ob_lamp = bpy.data.objects.new('Lamp', light_lamp)
ob_camera = bpy.data.objects.new('Camera', cam_camera)

# ---- transforms, parenting, visibility, modifiers, constraints
ob_arms.location = (0.0, 0.0, 0.0)
ob_arms.lineart.crease_threshold = 0.0
_m = ob_arms.modifiers.new('Mirror', 'MIRROR')
ob_body.location = (0.0, 0.0, 0.0)
ob_body.lineart.crease_threshold = 0.0
_vg = ob_body.vertex_groups.new(name='face')
_vg = ob_body.vertex_groups.new(name='body')
_vg = ob_body.vertex_groups.new(name='butt')
_vg = ob_body.vertex_groups.new(name='lense')
_vg = ob_body.vertex_groups.new(name='lense_ring')
_m = ob_body.modifiers.new('Subsurf', 'SUBSURF')
_m.uv_smooth = 'PRESERVE_CORNERS'
_m.quality = 2
_m.levels = 0
_m.show_only_control_edges = False
ob_hemi.location = (-5.394, -5.965, 4.308)
ob_hemi.rotation_euler = (-0.3392, -1.014, 1.224)
ob_hemi.lineart.crease_threshold = 0.0
ob_lamp.location = (-1.981, 1.605, 1.223)
ob_lamp.rotation_euler = (0.6503, 0.05522, 1.866)
ob_lamp.lock_rotations_4d = False
ob_lamp.empty_display_type = 'ARROWS'
ob_lamp.color = (0.0, 0.0, 0.0, 0.0)
ob_lamp.lineart.crease_threshold = 0.0
ob_camera.location = (0.7554, -1.125, -0.1939)
ob_camera.rotation_euler = (1.697, 0.009441, 0.5225)
ob_camera.scale = (1.0, 1.0, 1.0)
ob_camera.lock_rotations_4d = False
ob_camera.empty_display_type = 'ARROWS'
ob_camera.color = (0.0, 0.0, 0.0, 0.0)
ob_camera.display_type = 'WIRE'
ob_camera.lineart.crease_threshold = 0.0

# ---- collection membership
col_collection_1.objects.link(ob_arms)
col_collection_1.objects.link(ob_body)
col_collection_20.objects.link(ob_hemi)
col_collection_20.objects.link(ob_lamp)
col_collection_20.objects.link(ob_camera)

# ---- scene / render settings (as saved in the file)
scene.camera = ob_camera
scene.frame_start = 1; scene.frame_end = 10; scene.frame_set(1)
scene.render.engine = 'BLENDER_EEVEE_NEXT'
scene.render.image_settings.color_mode = 'RGB'
scene.render.image_settings.compression = 90
scene.render.resolution_percentage = 50
scene.render.dither_intensity = 0.0
scene.render.bake_margin = 2
scene.cycles.use_denoising = False
scene.cycles.samples = 10
scene.cycles.sampling_pattern = 'TABULATED_SOBOL'
scene.cycles.light_sampling_threshold = 0.0
scene.cycles.use_adaptive_sampling = False
scene.cycles.use_light_tree = False
scene.cycles.blur_glossy = 0.0
scene.cycles.volume_bounces = 1
scene.cycles.pixel_filter_type = 'GAUSSIAN'
scene.cycles.sample_clamp_indirect = 0.0
scene.view_settings.view_transform = 'Standard'
bpy.context.view_layer.update()

